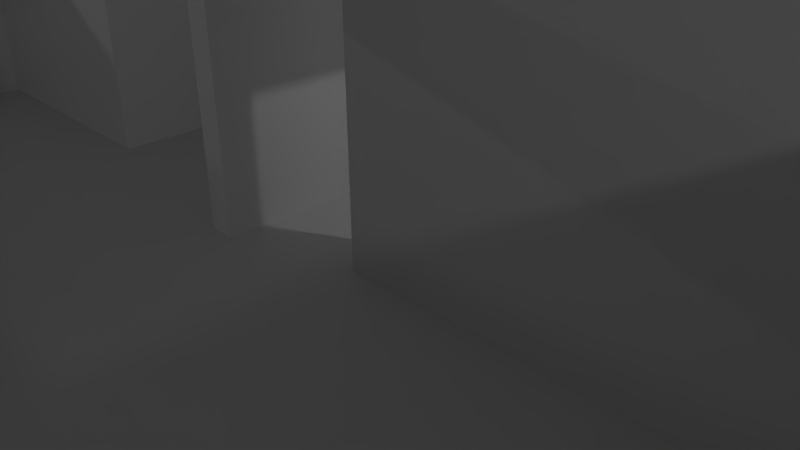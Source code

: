 # Source: myHouse.blend  (saved by Blender 2.76.0; exported with 4.5.12 LTS)
import bpy
from mathutils import Matrix  # noqa: F401  (used for matrix-valued properties, if any)

bpy.ops.wm.read_factory_settings(use_empty=True)
scene = bpy.context.scene
scene.name = 'Scene'

# ---- collections
col_collection_1 = bpy.data.collections.new('Collection 1'); scene.collection.children.link(col_collection_1)

# ---- materials (node trees are filled in below, after node groups)
mat_material_kitchen = bpy.data.materials.new('Material-Kitchen')
mat_material_kitchen.alpha_threshold = 0.0
mat_material_kitchen.use_transparent_shadow = False
mat_material_kitchen.diffuse_color = (1.0, 1.0, 1.0, 1.0)
mat_material_kitchen.roughness = 0.5
mat_material_living = bpy.data.materials.new('Material-Living')
mat_material_living.alpha_threshold = 0.0
mat_material_living.use_transparent_shadow = False
mat_material_living.roughness = 0.5
mat_material_bedroom = bpy.data.materials.new('Material-BedRoom')
mat_material_bedroom.alpha_threshold = 0.0
mat_material_bedroom.use_transparent_shadow = False
mat_material_bedroom.roughness = 0.5
mat_material_office = bpy.data.materials.new('Material-Office')
mat_material_office.alpha_threshold = 0.0
mat_material_office.use_transparent_shadow = False
mat_material_office.roughness = 0.5
mat_material_bathroom1 = bpy.data.materials.new('Material-BathRoom1')
mat_material_bathroom1.alpha_threshold = 0.0
mat_material_bathroom1.use_transparent_shadow = False
mat_material_bathroom1.roughness = 0.5
mat_material_bathroom2 = bpy.data.materials.new('Material-BathRoom2')
mat_material_bathroom2.alpha_threshold = 0.0
mat_material_bathroom2.use_transparent_shadow = False
mat_material_bathroom2.roughness = 0.5
mat_material_floor = bpy.data.materials.new('Material-Floor')
mat_material_floor.alpha_threshold = 0.0
mat_material_floor.use_transparent_shadow = False
mat_material_floor.roughness = 0.5
mat_material_pass = bpy.data.materials.new('Material-Pass')
mat_material_pass.alpha_threshold = 0.0
mat_material_pass.use_transparent_shadow = False
mat_material_pass.roughness = 0.5
mat_materia_other = bpy.data.materials.new('Materia-Other')
mat_materia_other.alpha_threshold = 0.0
mat_materia_other.use_transparent_shadow = False
mat_materia_other.roughness = 0.5

# ---- material node trees

# ---- world
world_world = bpy.data.worlds.new('World'); scene.world = world_world
world_world.color = (0.05088, 0.05088, 0.05088)
world_world.use_sun_shadow = False
world_world.sun_shadow_jitter_overblur = 0.0
world_world.cycles.sampling_method = 'MANUAL'
world_world.cycles.sample_map_resolution = 256

# ---- cameras
cam_camera = bpy.data.cameras.new('Camera')
cam_camera.clip_end = 100.0
cam_camera.lens = 35.0
cam_camera.sensor_width = 32.0
cam_camera.sensor_height = 18.0
cam_camera.ortho_scale = 7.314
cam_camera.dof.focus_distance = 0.0
cam_camera.dof.aperture_fstop = 128.0

# ---- lights
light_point_007 = bpy.data.lights.new('Point.007', 'POINT')
light_point_007.transmission_factor = 0.0
light_point_007.energy = 100.0
light_point_007.shadow_buffer_clip_start = 0.5
light_point_007.shadow_soft_size = 0.1
light_point_007.shadow_maximum_resolution = 0.006
light_point_007.use_absolute_resolution = True
light_point_007.cycles.use_multiple_importance_sampling = False
light_point_006 = bpy.data.lights.new('Point.006', 'POINT')
light_point_006.transmission_factor = 0.0
light_point_006.energy = 100.0
light_point_006.shadow_buffer_clip_start = 0.5
light_point_006.shadow_soft_size = 0.1
light_point_006.shadow_maximum_resolution = 0.006
light_point_006.use_absolute_resolution = True
light_point_006.cycles.use_multiple_importance_sampling = False
light_point_005 = bpy.data.lights.new('Point.005', 'POINT')
light_point_005.transmission_factor = 0.0
light_point_005.energy = 100.0
light_point_005.shadow_buffer_clip_start = 0.5
light_point_005.shadow_soft_size = 0.1
light_point_005.shadow_maximum_resolution = 0.006
light_point_005.use_absolute_resolution = True
light_point_005.cycles.use_multiple_importance_sampling = False
light_point_004 = bpy.data.lights.new('Point.004', 'POINT')
light_point_004.transmission_factor = 0.0
light_point_004.energy = 100.0
light_point_004.shadow_buffer_clip_start = 0.5
light_point_004.shadow_soft_size = 0.1
light_point_004.shadow_maximum_resolution = 0.006
light_point_004.use_absolute_resolution = True
light_point_004.cycles.use_multiple_importance_sampling = False
light_point_003 = bpy.data.lights.new('Point.003', 'POINT')
light_point_003.transmission_factor = 0.0
light_point_003.energy = 100.0
light_point_003.shadow_buffer_clip_start = 0.5
light_point_003.shadow_soft_size = 0.1
light_point_003.shadow_maximum_resolution = 0.006
light_point_003.use_absolute_resolution = True
light_point_003.cycles.use_multiple_importance_sampling = False
light_point_002 = bpy.data.lights.new('Point.002', 'POINT')
light_point_002.transmission_factor = 0.0
light_point_002.energy = 100.0
light_point_002.shadow_buffer_clip_start = 0.5
light_point_002.shadow_soft_size = 0.1
light_point_002.shadow_maximum_resolution = 0.006
light_point_002.use_absolute_resolution = True
light_point_002.cycles.use_multiple_importance_sampling = False
light_point_001 = bpy.data.lights.new('Point.001', 'POINT')
light_point_001.transmission_factor = 0.0
light_point_001.energy = 100.0
light_point_001.shadow_buffer_clip_start = 0.5
light_point_001.shadow_soft_size = 0.1
light_point_001.shadow_maximum_resolution = 0.006
light_point_001.use_absolute_resolution = True
light_point_001.cycles.use_multiple_importance_sampling = False
light_point = bpy.data.lights.new('Point', 'POINT')
light_point.transmission_factor = 0.0
light_point.energy = 100.0
light_point.shadow_buffer_clip_start = 0.5
light_point.shadow_soft_size = 0.1
light_point.shadow_maximum_resolution = 0.006
light_point.use_absolute_resolution = True
light_point.cycles.use_multiple_importance_sampling = False
light_lamp = bpy.data.lights.new('Lamp', 'POINT')
light_lamp.transmission_factor = 0.0
light_lamp.cutoff_distance = 30.0
light_lamp.energy = 100.0
light_lamp.shadow_buffer_clip_start = 1.001
light_lamp.shadow_soft_size = 0.1
light_lamp.shadow_maximum_resolution = 0.006
light_lamp.use_absolute_resolution = True
light_lamp.cycles.use_multiple_importance_sampling = False

# ---- meshes
me_cube_002 = bpy.data.meshes.new('Cube.002')
me_cube_002.from_pydata([(1.057, 1.048, 1.0), (-1.045, 1.048, 1.0), (-1.088, -0.891, 1.0), (1.057, -1.048, 1.0), (1.057, 1.048, -0.8105), (1.057, -1.048, -0.8105), (-1.045, 1.048, -0.8105), (-1.045, -0.8595, -0.8105), (1.09, -1.09, -0.8105), (1.09, 1.09, -0.8105), (-1.09, 1.09, -0.8105), (-1.09, -0.9013, -0.8105), (1.09, 1.09, 1.37), (-1.09, 1.09, 1.37), (1.09, -1.09, 1.37), (-1.09, -1.068, 1.37), (-0.06662, -1.048, 1.0), (-1.045, -0.8595, 0.09473), (1.057, -1.048, 0.09473), (-0.06662, -1.033, -0.8105), (-1.09, 0.09449, -0.8105), (1.09, -1.09, 0.2797), (-1.09, -0.9013, 0.2797), (1.088, -1.042, -0.8098), (-1.045, -0.8595, 0.5474), (1.088, -1.042, 1.377), (-1.09, -0.9013, -0.2654), (-0.06956, -0.895, 1.0), (-1.045, -0.8595, -0.3579), (-1.09, -0.9013, 1.368), (1.088, -1.09, 1.377), (-1.045, 0.1185, -0.8105), (1.088, -1.09, -0.8098), (-1.067, 1.069, -0.8105), (-0.09849, -1.087, 1.377), (-0.09849, -1.087, -0.8098), (-0.09849, 1.049, 1.377), (-0.07522, 1.059, -0.8098), (-0.05125, -1.082, 1.377), (-0.05125, -1.043, -0.8098), (-0.05125, 1.049, 1.377), (-0.0516, 1.059, -0.8098), (1.063, -0.1838, 1.377), (1.063, -0.1838, -0.8098), (0.1636, -0.1838, 1.377), (0.1636, -0.1838, -0.8098), (1.063, -0.1366, 1.377), (1.063, -0.1366, -0.8098), (0.1636, -0.1366, 1.377), (0.1636, -0.1366, -0.8098), (1.081, 0.2333, 1.377), (1.081, 0.2333, -0.8098), (0.2113, 0.2333, 1.377), (0.2113, 0.2333, -0.8098), (1.081, 0.2805, 1.377), (1.081, 0.2805, -0.8098), (0.2113, 0.2805, 1.377), (0.2113, 0.2805, -0.8098), (0.1797, 0.7525, 1.377), (0.1797, 0.7525, -0.8098), (-0.08266, 0.7525, 1.377), (-0.08266, 0.7525, -0.8098), (0.1797, 0.7998, 1.377), (0.1797, 0.7998, -0.8098), (-0.08266, 0.7998, 1.377), (-0.08266, 0.7998, -0.8098), (-0.5688, -0.1838, 1.377), (-0.5688, -0.1838, -0.8098), (-1.079, -0.1838, 1.377), (-1.079, -0.1838, -0.8098), (-0.5688, -0.1366, 1.377), (-0.5688, -0.1366, -0.8098), (-1.079, -0.1366, 1.377), (-1.079, -0.1366, -0.8098), (-0.5231, 0.2394, 1.377), (-0.5231, 0.2394, -0.8098), (-0.5231, -0.1837, 1.377), (-0.5231, -0.1837, -0.8098), (-0.5704, 0.2394, 1.377), (-0.5704, 0.2394, -0.8098), (-0.5704, -0.1837, 1.377), (-0.5704, -0.1837, -0.8098), (-0.09288, -1.042, 1.377), (-0.05103, -1.042, -0.8098), (-0.09205, -0.8964, 1.377), (-0.09205, -0.8964, -0.8098), (-0.09205, -0.8491, 1.377), (-0.09205, -0.8491, -0.8098), (-1.086, -0.8491, 1.377), (-1.086, -0.8491, -0.8098), (-0.09849, -1.087, 0.2834), (-0.0516, 1.059, 0.2834), (-0.09849, 0.258, 1.377), (-0.09884, 1.059, -0.8098), (-0.05125, 0.258, -0.8098), (-0.05125, -1.082, 0.2834), (-0.05125, 0.2254, 1.377), (-0.07487, -1.068, -0.8098), (-0.09849, -1.087, -0.2632), (-0.09849, -0.7621, 1.377), (-0.07487, 1.049, 1.377), (-0.05125, -0.7159, -0.8098), (-0.05125, -1.082, 0.83), (-0.05125, 0.7802, 1.377), (-0.08668, -1.078, -0.8098), (-0.07487, -1.082, 1.377), (-0.09849, -1.087, 0.83), (-0.09849, -0.8641, -0.8098), (-0.09849, 0.7802, 1.377), (-0.05125, -1.082, -0.2632), (-0.05125, -0.5488, 1.377), (-0.06306, -1.054, -0.8098), (-0.07487, -0.7159, -0.8098), (-0.0516, 1.059, -0.2632), (-0.07487, -0.0161, 1.377), (-0.06306, -1.082, -0.2632), (-0.08668, -1.082, -0.2632), (-0.07487, -1.082, 0.2834), (-0.09849, -0.8641, 0.2834), (-0.09884, 1.059, 0.83), (-0.09849, -0.8641, -0.2632), (-0.09849, -0.8641, 0.83), (-0.0516, 0.2583, -0.8098), (-0.09884, 1.059, -0.2632), (-0.07487, -1.082, 0.83), (-0.07487, -0.5488, 1.377), (-0.06306, -0.7159, -0.8098), (-0.08668, -0.7159, -0.8098), (-0.09884, 0.2583, 0.01009), (-0.07487, 0.5167, 1.377), (-0.09884, 1.059, 0.2834), (-0.09849, -0.1617, -0.8098), (-0.05125, -0.1617, 1.377), (-0.05125, 0.258, 1.103), (-0.09849, 0.258, 1.103), (-0.09849, 0.258, 0.01009), (-0.09849, -0.1617, 1.377), (-0.05125, -0.1617, -0.8098), (-0.09849, -0.8641, 0.01009), (-0.09849, -0.8641, -0.5365), (-0.09849, -0.8641, 1.103), (-0.09849, -0.8641, 0.5567), (-0.05125, -0.7159, 0.01009), (-0.06896, -0.7159, -0.8098), (-0.05715, -0.7159, -0.8098), (-0.09259, -0.7159, -0.8098), (-0.08078, -0.7159, -0.8098), (-0.05125, -0.7159, 1.103), (-0.05125, -0.1617, 1.103), (-0.05125, -0.1617, -0.5365), (-0.09849, -0.1617, 0.01009), (-0.09849, -0.1617, 1.103), (0.1797, -0.1825, -0.4417), (0.1797, -0.1825, -0.8071), (-0.08266, -0.1825, -0.4417), (-0.08266, -0.1825, -0.8071), (0.1797, -0.1353, -0.4417), (0.1797, -0.1353, -0.8071), (-0.08266, -0.1353, -0.4417), (-0.08266, -0.1353, -0.8071), (-0.05125, -0.4388, -0.8098), (-0.09849, -0.8641, 0.1467), (-0.09849, -0.8641, -0.3998), (-0.09849, -0.8641, 0.6933), (-0.07192, -0.7159, -0.8098), (-0.06011, -0.7159, -0.8098), (-0.09554, -0.7159, -0.8098), (-0.08373, -0.7159, -0.8098), (-0.09849, -0.4388, -0.8098), (-0.09849, -0.8641, -0.1266), (-0.09849, -0.8641, -0.6731), (-0.09849, -0.8641, 0.9666), (-0.09849, -0.8641, 0.42), (-0.06601, -0.7159, -0.8098), (-0.0542, -0.7159, -0.8098), (-0.08963, -0.7159, -0.8098), (-0.07782, -0.7159, -0.8098), (-0.05125, -0.4388, 1.103), (-0.05125, -0.1617, -0.3998), (-0.05125, -0.1617, -0.6731), (-0.09849, -0.4388, 1.103), (-0.09554, -0.1617, -0.8098), (-0.05125, -0.5773, -0.8098), (-0.09849, -0.8641, 0.2151), (-0.09849, -0.8641, -0.3315), (-0.09849, -0.8641, 0.7616), (-0.07339, -0.7159, -0.8098), (-0.06158, -0.7159, -0.8098), (-0.09702, -0.7159, -0.8098), (-0.0852, -0.7159, -0.8098), (-0.05125, -0.7159, 0.7616), (-0.09849, -0.3002, -0.8098), (-0.09849, -0.8641, -0.05824), (-0.09849, -0.8641, -0.6048), (-0.09849, -0.8641, 1.035), (-0.09849, -0.8641, 0.4883), (-0.06749, -0.7159, -0.8098), (-0.05568, -0.7159, -0.8098), (-0.09111, -0.7159, -0.8098), (-0.0793, -0.7159, -0.8098), (-0.05125, -0.7159, 1.035), (-0.05125, -0.1617, 1.035), (-0.05125, -0.3002, 1.103), (-0.05125, -0.1617, -0.6048), (-0.09849, -0.1617, 0.7616), (-0.09849, -0.1617, 1.035), (-0.09849, -0.5773, 1.103), (-0.09702, -0.1617, -0.8098), (-0.05125, -0.3002, -0.8098), (-0.09849, -0.8641, 0.07841), (-0.09849, -0.8641, -0.4682), (-0.09849, -0.8641, 0.625), (-0.07044, -0.7159, -0.8098), (-0.05863, -0.7159, -0.8098), (-0.09406, -0.7159, -0.8098), (-0.08225, -0.7159, -0.8098), (-0.09849, -0.5773, -0.8098), (-0.09849, -0.8641, -0.1949), (-0.09849, -0.8641, -0.7415), (-0.09849, -0.8641, 0.8983), (-0.09849, -0.8641, 0.3517), (-0.05125, -0.7159, -0.7415), (-0.06453, -0.7159, -0.8098), (-0.05272, -0.7159, -0.8098), (-0.08816, -0.7159, -0.8098), (-0.07635, -0.7159, -0.8098), (-0.05125, -0.1617, 0.3517), (-0.05125, -0.5773, 1.103), (-0.05272, -0.1617, -0.8098), (-0.05125, -0.1617, -0.4682), (-0.05125, -0.1617, -0.7415), (-0.09849, -0.1617, -0.7415), (-0.09849, -0.3002, 1.103), (-0.09849, -0.4388, 1.035), (-0.09849, -0.4388, -0.4682), (-0.09849, -0.6218, -0.3998), (-0.09849, -0.2558, -0.3998), (-0.05125, -0.4388, 1.035), (-0.05125, -0.4388, -0.4682), (-0.05125, -0.2558, -0.3998), (-0.05125, -0.6218, -0.3998), (-0.05125, -0.6218, -0.4682), (-0.05125, -0.2558, -0.4682), (-0.05125, -0.6218, 0.3517), (-0.05125, -0.2558, 0.3517), (-0.05125, -0.2558, 1.035), (-0.09849, -0.2558, 0.3517), (-0.09849, -0.6218, 0.3517), (-0.09849, -0.2558, -0.4682), (-0.09849, -0.6218, -0.4682), (-0.09849, -0.6218, 1.035), (-0.09849, -0.2558, 1.035), (-0.05125, -0.6218, 1.035), (0.2105, -0.1404, -0.8098), (0.1633, -0.1404, -0.8098), (0.1869, -0.1404, -0.8098), (0.2105, -0.1404, 0.2834), (0.1633, -0.1404, 0.2834), (0.1633, -0.1404, -0.2632), (0.1633, -0.1404, 0.83), (0.2105, -0.1404, -0.2632), (0.1987, -0.1404, -0.8098), (0.1751, -0.1404, -0.8098), (0.2105, -0.1404, 0.83), (0.1633, 0.2336, -0.8098), (0.2105, 0.2336, 0.2834), (0.2105, 0.2336, -0.8098), (0.1869, 0.2336, -0.8098), (0.1633, 0.2336, 0.2834), (0.1633, -0.1404, 0.01009), (0.1633, -0.1404, -0.5365), (0.1633, 0.2336, -0.2632), (0.1633, -0.1404, 0.5567), (0.1633, 0.2336, 0.83), (0.2105, -0.1404, 0.01009), (0.2105, -0.1404, -0.5365), (0.2105, 0.2336, -0.2632), (0.1928, -0.1404, -0.8098), (0.2046, -0.1404, -0.8098), (0.1987, 0.2336, -0.8098), (0.1692, -0.1404, -0.8098), (0.181, -0.1404, -0.8098), (0.1751, 0.2336, -0.8098), (0.2105, -0.1404, 0.5567), (0.2105, 0.2336, 0.83), (0.2105, 0.2336, 0.5567), (0.181, 0.2336, -0.8098), (0.2046, 0.2336, -0.8098), (0.2105, 0.2336, -0.5365), (0.2105, 0.2336, 0.01009), (0.1633, 0.2336, 0.5567), (0.1633, 0.2336, -0.5365), (0.1633, 0.2336, 0.01009), (0.1928, 0.2336, -0.8098), (0.1692, 0.2336, -0.8098), (0.2105, 0.04663, -0.8098), (0.1633, -0.1404, 0.1467), (0.1633, -0.1404, -0.3998), (0.1633, -0.1404, 0.6933), (0.2105, -0.1404, 0.1467), (0.2105, -0.1404, -0.3998), (0.1899, -0.1404, -0.8098), (0.2017, -0.1404, -0.8098), (0.1662, -0.1404, -0.8098), (0.1781, -0.1404, -0.8098), (0.2105, -0.1404, 0.6933), (0.1633, 0.04663, -0.8098), (0.1633, -0.1404, -0.1266), (0.1633, -0.1404, -0.6731), (0.1633, -0.1404, 0.9666), (0.1633, -0.1404, 0.42), (0.2105, -0.1404, -0.1266), (0.2105, -0.1404, -0.6731), (0.1958, -0.1404, -0.8098), (0.2076, -0.1404, -0.8098), (0.1721, -0.1404, -0.8098), (0.184, -0.1404, -0.8098), (0.2105, -0.1404, 0.9666), (0.2105, -0.1404, 0.42), (0.2105, 0.2336, 0.6933), (0.2105, 0.2336, 0.42), (0.2105, 0.2336, 0.9666), (0.1781, 0.2336, -0.8098), (0.184, 0.2336, -0.8098), (0.2017, 0.2336, -0.8098), (0.2076, 0.2336, -0.8098), (0.2105, 0.2336, -0.3998), (0.2105, 0.2336, -0.6731), (0.2105, 0.2336, 0.1467), (0.2105, 0.2336, -0.1266), (0.1633, 0.2336, 0.6933), (0.1633, 0.2336, 0.42), (0.1633, 0.2336, -0.3998), (0.1633, 0.2336, -0.6731), (0.1633, 0.2336, 0.1467), (0.1633, 0.2336, -0.1266), (0.1633, 0.2336, 0.9666), (0.1899, 0.2336, -0.8098), (0.1958, 0.2336, -0.8098), (0.1662, 0.2336, -0.8098), (0.1721, 0.2336, -0.8098), (0.2105, -0.04687, -0.8098), (0.1633, -0.0769, 0.2834), (0.1633, -0.1404, 0.2151), (0.1633, -0.1404, -0.3315), (0.1633, -0.0769, -0.2632), (0.1633, -0.1404, 0.7616), (0.1633, -0.0769, 0.83), (0.2105, -0.1404, 0.2151), (0.2105, -0.1404, -0.3315), (0.1884, -0.1404, -0.8098), (0.2002, -0.1404, -0.8098), (0.1648, -0.1404, -0.8098), (0.1766, -0.1404, -0.8098), (0.2105, -0.1404, 0.7616), (0.1633, 0.1401, -0.8098), (0.2105, 0.1702, 0.2834), (0.1633, -0.1404, -0.05824), (0.1633, -0.1404, -0.6048), (0.1633, -0.1404, 1.035), (0.1633, -0.1404, 0.4883), (0.2105, -0.1404, -0.05824), (0.2105, -0.1404, -0.6048), (0.2105, 0.1702, -0.2632), (0.1943, -0.1404, -0.8098), (0.2061, -0.1404, -0.8098), (0.1707, -0.1404, -0.8098), (0.1825, -0.1404, -0.8098), (0.2105, -0.1404, 1.035), (0.2105, -0.1404, 0.4883), (0.2105, 0.1702, 0.83), (0.2105, 0.2336, 0.7616), (0.2105, 0.2336, 0.4883), (0.2105, 0.1702, 0.5567), (0.2105, 0.2336, 1.035), (0.1766, 0.2336, -0.8098), (0.1825, 0.2336, -0.8098), (0.2002, 0.2336, -0.8098), (0.2061, 0.2336, -0.8098), (0.2105, 0.2336, -0.3315), (0.2105, 0.2336, -0.6048), (0.2105, 0.2336, 0.2151), (0.2105, 0.2336, -0.05824), (0.2105, 0.1702, 0.01009), (0.1633, 0.2336, 0.7616), (0.1633, 0.2336, 0.4883), (0.1633, -0.0769, 0.5567), (0.1633, 0.2336, -0.3315), (0.1633, 0.2336, -0.6048), (0.1633, 0.2336, 0.2151), (0.1633, 0.2336, -0.05824), (0.1633, -0.0769, 0.01009), (0.1633, 0.2336, 1.035), (0.1884, 0.2336, -0.8098), (0.1943, 0.2336, -0.8098), (0.1648, 0.2336, -0.8098), (0.1707, 0.2336, -0.8098), (0.2105, 0.1401, -0.8098), (0.1633, 0.1702, 0.2834), (0.1633, -0.1404, 0.07841), (0.1633, -0.1404, -0.4682), (0.1633, 0.1702, -0.2632), (0.1633, -0.1404, 0.625), (0.1633, 0.1702, 0.83), (0.2105, -0.1404, 0.07841), (0.2105, -0.1404, -0.4682), (0.1913, -0.1404, -0.8098), (0.2031, -0.1404, -0.8098), (0.1677, -0.1404, -0.8098), (0.1795, -0.1404, -0.8098), (0.2105, -0.1404, 0.625), (0.1633, -0.04687, -0.8098), (0.2105, -0.0769, 0.2834), (0.1633, -0.1404, -0.1949), (0.1633, -0.1404, -0.7415), (0.1633, -0.1404, 0.8983), (0.1633, -0.1404, 0.3517), (0.2105, -0.1404, -0.1949), (0.2105, -0.1404, -0.7415), (0.2105, -0.0769, -0.2632), (0.1972, -0.1404, -0.8098), (0.2091, -0.1404, -0.8098), (0.1736, -0.1404, -0.8098), (0.1854, -0.1404, -0.8098), (0.2105, -0.1404, 0.8983), (0.2105, -0.1404, 0.3517), (0.2105, -0.0769, 0.83), (0.2105, 0.2336, 0.625), (0.2105, 0.2336, 0.3517), (0.2105, -0.0769, 0.5567), (0.2105, 0.2336, 0.8983), (0.1795, 0.2336, -0.8098), (0.1854, 0.2336, -0.8098), (0.2031, 0.2336, -0.8098), (0.2091, 0.2336, -0.8098), (0.2105, 0.2336, -0.4682), (0.2105, 0.2336, -0.7415), (0.2105, 0.2336, 0.07841), (0.2105, 0.2336, -0.1949), (0.2105, -0.0769, 0.01009), (0.1633, 0.2336, 0.625), (0.1633, 0.2336, 0.3517), (0.1633, 0.1702, 0.5567), (0.1633, 0.2336, -0.4682), (0.1633, 0.2336, -0.7415), (0.1633, 0.2336, 0.07841), (0.1633, 0.2336, -0.1949), (0.1633, 0.1702, 0.01009), (0.1633, 0.2336, 0.8983), (0.1913, 0.2336, -0.8098), (0.1972, 0.2336, -0.8098), (0.1677, 0.2336, -0.8098), (0.1736, 0.2336, -0.8098), (0.1633, -0.0769, 0.9666), (0.1633, 0.1702, 0.9666), (0.1633, -0.0769, -0.1266), (0.1633, 0.1702, -0.1266), (0.1633, -0.0769, 0.1467), (0.1633, 0.1702, 0.1467), (0.1633, 0.04663, -0.4682), (0.1633, -0.0769, -0.3998), (0.1633, 0.1702, -0.3998), (0.1633, -0.0769, 0.42), (0.1633, 0.1702, 0.42), (0.1633, -0.0769, 0.6933), (0.1633, 0.1702, 0.6933), (0.2105, 0.1702, -0.1266), (0.2105, -0.0769, -0.1266), (0.2105, 0.1702, 0.9666), (0.2105, -0.0769, 0.9666), (0.2105, 0.1702, 0.42), (0.2105, -0.0769, 0.42), (0.2105, 0.1702, 0.6933), (0.2105, -0.0769, 0.6933), (0.2105, 0.04663, -0.4682), (0.2105, 0.1702, -0.3998), (0.2105, -0.0769, -0.3998), (0.2105, 0.1702, 0.1467), (0.2105, -0.0769, 0.1467), (0.2105, -0.0769, 0.07841), (0.2105, 0.1702, 0.07841), (0.2105, 0.1702, 0.2151), (0.2105, -0.0769, -0.4682), (0.2105, 0.1702, -0.4682), (0.2105, 0.1702, -0.3315), (0.2105, -0.0769, 0.625), (0.2105, 0.1702, 0.625), (0.2105, 0.1702, 0.7616), (0.2105, -0.0769, 0.3517), (0.2105, 0.1702, 0.3517), (0.2105, 0.1702, 0.4883), (0.2105, -0.0769, 0.8983), (0.2105, 0.1702, 0.8983), (0.2105, 0.1702, 1.035), (0.2105, -0.0769, -0.1949), (0.2105, 0.1702, -0.1949), (0.2105, 0.1702, -0.05824), (0.1633, 0.1702, 0.625), (0.1633, -0.0769, 0.625), (0.1633, -0.0769, 0.7616), (0.1633, 0.1702, 0.3517), (0.1633, -0.0769, 0.3517), (0.1633, -0.0769, 0.4883), (0.1633, 0.1702, -0.4682), (0.1633, -0.0769, -0.4682), (0.1633, -0.0769, -0.3315), (0.1633, 0.1702, 0.07841), (0.1633, -0.0769, 0.07841), (0.1633, -0.0769, 0.2151), (0.1633, 0.1702, -0.1949), (0.1633, -0.0769, -0.1949), (0.1633, -0.0769, -0.05824), (0.1633, 0.1702, 0.8983), (0.1633, -0.0769, 0.8983), (0.1633, -0.0769, 1.035), (0.1633, 0.1702, 1.035), (0.1633, 0.1702, -0.05824), (0.1633, 0.1702, 0.2151), (0.1633, 0.1702, -0.3315), (0.1633, 0.1702, 0.4883), (0.1633, 0.1702, 0.7616), (0.2105, -0.0769, -0.05824), (0.2105, -0.0769, 1.035), (0.2105, -0.0769, 0.4883), (0.2105, -0.0769, 0.7616), (0.2105, -0.0769, -0.3315), (0.2105, -0.0769, 0.2151), (0.2105, 0.2339, -0.8098), (0.1633, 0.2339, -0.8098), (0.1869, 0.2339, -0.8098), (0.2105, 0.2339, 0.2834), (0.1633, 0.2339, 0.2834), (0.1633, 0.2339, -0.2632), (0.1633, 0.2339, 0.83), (0.2105, 0.2339, -0.2632), (0.1987, 0.2339, -0.8098), (0.1751, 0.2339, -0.8098), (0.2105, 0.2339, 0.83), (0.1633, 1.053, -0.8098), (0.2105, 1.053, 0.2834), (0.2105, 1.053, -0.8098), (0.1869, 1.053, -0.8098), (0.1633, 1.053, 0.2834), (0.1633, 0.2339, 0.01009), (0.1633, 0.2339, -0.5365), (0.1633, 1.053, -0.2632), (0.1633, 0.2339, 0.5567), (0.1633, 1.053, 0.83), (0.2105, 0.2339, 0.01009), (0.2105, 0.2339, -0.5365), (0.2105, 1.053, -0.2632), (0.1928, 0.2339, -0.8098), (0.2046, 0.2339, -0.8098), (0.1987, 1.053, -0.8098), (0.1692, 0.2339, -0.8098), (0.181, 0.2339, -0.8098), (0.1751, 1.053, -0.8098), (0.2105, 0.2339, 0.5567), (0.2105, 1.053, 0.83), (0.2105, 1.053, 0.5567), (0.181, 1.053, -0.8098), (0.2046, 1.053, -0.8098), (0.2105, 1.053, -0.5365), (0.2105, 1.053, 0.01009), (0.1633, 1.053, 0.5567), (0.1633, 1.053, -0.5365), (0.1633, 1.053, 0.01009), (0.1928, 1.053, -0.8098), (0.1692, 1.053, -0.8098), (0.2105, 0.4886, -0.8098), (0.1633, 0.2339, 0.1467), (0.1633, 0.2339, -0.3998), (0.1633, 0.2339, 0.6933), (0.2105, 0.2339, 0.1467), (0.2105, 0.2339, -0.3998), (0.1899, 0.2339, -0.8098), (0.2017, 0.2339, -0.8098), (0.1662, 0.2339, -0.8098), (0.1781, 0.2339, -0.8098), (0.2105, 0.2339, 0.6933), (0.1633, 0.4886, -0.8098), (0.1633, 0.2339, -0.1266), (0.1633, 0.2339, -0.6731), (0.1633, 0.2339, 0.9666), (0.1633, 0.2339, 0.42), (0.2105, 0.2339, -0.1266), (0.2105, 0.2339, -0.6731), (0.1958, 0.2339, -0.8098), (0.2076, 0.2339, -0.8098), (0.1721, 0.2339, -0.8098), (0.184, 0.2339, -0.8098), (0.2105, 0.2339, 0.9666), (0.2105, 0.2339, 0.42), (0.2105, 1.053, 0.6933), (0.2105, 1.053, 0.42), (0.2105, 1.053, 0.9666), (0.1781, 1.053, -0.8098), (0.184, 1.053, -0.8098), (0.2017, 1.053, -0.8098), (0.2076, 1.053, -0.8098), (0.2105, 1.053, -0.3998), (0.2105, 1.053, -0.6731), (0.2105, 1.053, 0.1467), (0.2105, 1.053, -0.1266), (0.1633, 1.053, 0.6933), (0.1633, 1.053, 0.42), (0.1633, 1.053, -0.3998), (0.1633, 1.053, -0.6731), (0.1633, 1.053, 0.1467), (0.1633, 1.053, -0.1266), (0.1633, 1.053, 0.9666), (0.1899, 1.053, -0.8098), (0.1958, 1.053, -0.8098), (0.1662, 1.053, -0.8098), (0.1721, 1.053, -0.8098), (0.2105, 0.3951, -0.8098), (0.1633, 0.2339, 0.2151), (0.1633, 0.2339, -0.3315), (0.1633, 0.2339, 0.7616), (0.2105, 0.2339, 0.2151), (0.2105, 0.2339, -0.3315), (0.1884, 0.2339, -0.8098), (0.2002, 0.2339, -0.8098), (0.1648, 0.2339, -0.8098), (0.1766, 0.2339, -0.8098), (0.2105, 0.2339, 0.7616), (0.1633, 0.5821, -0.8098), (0.1633, 0.2339, -0.05824), (0.1633, 0.2339, -0.6048), (0.1633, 0.2339, 1.035), (0.1633, 0.2339, 0.4883), (0.2105, 0.2339, -0.05824), (0.2105, 0.2339, -0.6048), (0.1943, 0.2339, -0.8098), (0.2061, 0.2339, -0.8098), (0.1707, 0.2339, -0.8098), (0.1825, 0.2339, -0.8098), (0.2105, 0.2339, 1.035), (0.2105, 0.2339, 0.4883), (0.2105, 1.053, 0.7616), (0.2105, 1.053, 0.4883), (0.2105, 1.053, 1.035), (0.1766, 1.053, -0.8098), (0.1825, 1.053, -0.8098), (0.2002, 1.053, -0.8098), (0.2061, 1.053, -0.8098), (0.2105, 1.053, -0.3315), (0.2105, 1.053, -0.6048), (0.2105, 1.053, 0.2151), (0.2105, 1.053, -0.05824), (0.1633, 1.053, 0.7616), (0.1633, 1.053, 0.4883), (0.1633, 1.053, -0.3315), (0.1633, 1.053, -0.6048), (0.1633, 1.053, 0.2151), (0.1633, 1.053, -0.05824), (0.1633, 1.053, 1.035), (0.1884, 1.053, -0.8098), (0.1943, 1.053, -0.8098), (0.1648, 1.053, -0.8098), (0.1707, 1.053, -0.8098), (0.2105, 0.5821, -0.8098), (0.1633, 0.2339, 0.07841), (0.1633, 0.2339, -0.4682), (0.1633, 0.2339, 0.625), (0.2105, 0.2339, 0.07841), (0.2105, 0.2339, -0.4682), (0.1913, 0.2339, -0.8098), (0.2031, 0.2339, -0.8098), (0.1677, 0.2339, -0.8098), (0.1795, 0.2339, -0.8098), (0.2105, 0.2339, 0.625), (0.1633, 0.3951, -0.8098), (0.1633, 0.2339, -0.1949), (0.1633, 0.2339, -0.7415), (0.1633, 0.2339, 0.8983), (0.1633, 0.2339, 0.3517), (0.2105, 0.2339, -0.1949), (0.2105, 0.2339, -0.7415), (0.1972, 0.2339, -0.8098), (0.2091, 0.2339, -0.8098), (0.1736, 0.2339, -0.8098), (0.1854, 0.2339, -0.8098), (0.2105, 0.2339, 0.8983), (0.2105, 0.2339, 0.3517), (0.2105, 1.053, 0.625), (0.2105, 1.053, 0.3517), (0.2105, 1.053, 0.8983), (0.1795, 1.053, -0.8098), (0.1854, 1.053, -0.8098), (0.2031, 1.053, -0.8098), (0.2091, 1.053, -0.8098), (0.2105, 1.053, -0.4682), (0.2105, 1.053, -0.7415), (0.2105, 1.053, 0.07841), (0.2105, 1.053, -0.1949), (0.1633, 1.053, 0.625), (0.1633, 1.053, 0.3517), (0.1633, 1.053, -0.4682), (0.1633, 1.053, -0.7415), (0.1633, 1.053, 0.07841), (0.1633, 1.053, -0.1949), (0.1633, 1.053, 0.8983), (0.1913, 1.053, -0.8098), (0.1972, 1.053, -0.8098), (0.1677, 1.053, -0.8098), (0.1736, 1.053, -0.8098), (0.1633, 0.4886, -0.4682), (0.1633, 0.3651, -0.3998), (0.1633, 0.6121, -0.3998), (0.2105, 0.4886, -0.4682), (0.2105, 0.6121, -0.3998), (0.2105, 0.3651, -0.3998), (0.2105, 0.3651, -0.4682), (0.2105, 0.6121, -0.4682), (0.2105, 0.3651, 0.3517), (0.2105, 0.6121, 0.3517), (0.2105, 0.6121, 1.035), (0.1633, 0.6121, 0.3517), (0.1633, 0.3651, 0.3517), (0.1633, 0.6121, -0.4682), (0.1633, 0.3651, -0.4682), (0.1633, 0.3651, 1.035), (0.1633, 0.6121, 1.035), (0.2105, 0.3651, 1.035), (-0.06341, 1.059, -0.8098), (-0.08703, 1.059, -0.8098), (-0.0516, 1.059, 0.83), (-0.0516, 1.059, 0.5567), (-0.08113, 1.059, -0.8098), (-0.05751, 1.059, -0.8098), (-0.0516, 1.059, -0.5365), (-0.0516, 1.059, 0.01009), (-0.09884, 1.059, 0.5567), (-0.09884, 1.059, -0.5365), (-0.09884, 1.059, 0.01009), (-0.06932, 1.059, -0.8098), (-0.09294, 1.059, -0.8098), (-0.0516, 0.4886, -0.8098), (-0.0516, 0.2583, 0.1467), (-0.09884, 0.4886, -0.8098), (-0.0516, 0.2583, -0.6731), (-0.05455, 0.2583, -0.8098), (-0.0516, 1.059, 0.6933), (-0.0516, 1.059, 0.42), (-0.0516, 1.059, 0.9666), (-0.08408, 1.059, -0.8098), (-0.07818, 1.059, -0.8098), (-0.06046, 1.059, -0.8098), (-0.05455, 1.059, -0.8098), (-0.0516, 1.059, -0.3998), (-0.0516, 1.059, -0.6731), (-0.0516, 1.059, 0.1467), (-0.0516, 1.059, -0.1266), (-0.09884, 1.059, 0.6933), (-0.09884, 1.059, 0.42), (-0.09884, 1.059, -0.3998), (-0.09884, 1.059, -0.6731), (-0.09884, 1.059, 0.1467), (-0.09884, 1.059, -0.1266), (-0.09884, 1.059, 0.9666), (-0.07227, 1.059, -0.8098), (-0.06636, 1.059, -0.8098), (-0.09589, 1.059, -0.8098), (-0.08999, 1.059, -0.8098), (-0.0516, 0.3951, -0.8098), (-0.09884, 0.3651, -0.2632), (-0.09884, 0.2583, 0.7616), (-0.09884, 0.5821, -0.8098), (-0.09884, 0.2583, 1.035), (-0.0516, 0.2583, 1.035), (-0.0516, 1.059, 0.7616), (-0.0516, 1.059, 0.4883), (-0.0516, 1.059, 1.035), (-0.08556, 1.059, -0.8098), (-0.07965, 1.059, -0.8098), (-0.06193, 1.059, -0.8098), (-0.05603, 1.059, -0.8098), (-0.0516, 1.059, -0.3315), (-0.0516, 1.059, -0.6048), (-0.0516, 1.059, 0.2151), (-0.0516, 1.059, -0.05824), (-0.09884, 1.059, 0.7616), (-0.09884, 1.059, 0.4883), (-0.09884, 1.059, -0.3315), (-0.09884, 1.059, -0.6048), (-0.09884, 1.059, 0.2151), (-0.09884, 1.059, -0.05824), (-0.09884, 1.059, 1.035), (-0.07375, 1.059, -0.8098), (-0.06784, 1.059, -0.8098), (-0.09737, 1.059, -0.8098), (-0.09146, 1.059, -0.8098), (-0.0516, 0.5821, -0.8098), (-0.09884, 0.3951, -0.8098), (-0.09884, 0.2583, -0.7415), (-0.0516, 0.2583, -0.7415), (-0.05308, 0.2583, -0.8098), (-0.0516, 0.2583, 0.8983), (-0.0516, 1.059, 0.625), (-0.0516, 1.059, 0.3517), (-0.0516, 1.059, 0.8983), (-0.0826, 1.059, -0.8098), (-0.0767, 1.059, -0.8098), (-0.05898, 1.059, -0.8098), (-0.05308, 1.059, -0.8098), (-0.0516, 1.059, -0.4682), (-0.0516, 1.059, -0.7415), (-0.0516, 1.059, 0.07841), (-0.0516, 1.059, -0.1949), (-0.09884, 1.059, 0.625), (-0.09884, 1.059, 0.3517), (-0.09884, 1.059, -0.4682), (-0.09884, 1.059, -0.7415), (-0.09884, 1.059, 0.07841), (-0.09884, 1.059, -0.1949), (-0.09884, 1.059, 0.8983), (-0.07079, 1.059, -0.8098), (-0.06489, 1.059, -0.8098), (-0.09442, 1.059, -0.8098), (-0.08851, 1.059, -0.8098), (-0.09884, 0.4886, -0.4682), (-0.09884, 0.3651, -0.3998), (-0.09884, 0.6121, -0.3998), (-0.09884, 0.6121, 0.42), (-0.0516, 0.4886, -0.4682), (-0.0516, 0.6121, -0.3998), (-0.0516, 0.3651, -0.3998), (-0.0516, 0.3651, -0.4682), (-0.0516, 0.6121, -0.4682), (-0.0516, 0.3651, 0.3517), (-0.0516, 0.6121, 0.3517), (-0.0516, 0.6121, 1.035), (-0.09884, 0.3651, 0.4883), (-0.09884, 0.6121, -0.4682), (-0.09884, 0.3651, -0.4682), (-0.09884, 0.3651, -0.3315), (-0.09884, 0.3651, 1.035), (-0.09884, 0.6121, 1.035), (-0.09884, 0.6121, -0.3315), (-0.0516, 0.3651, 1.035), (-0.09483, 0.2851, -0.8098), (-0.09483, 0.2378, -0.8098), (-0.09483, 0.2851, 0.2834), (-0.09483, 0.2378, 0.2834), (-0.09483, 0.2378, -0.2632), (-0.09483, 0.2378, 0.83), (-0.09483, 0.2851, -0.2632), (-0.09483, 0.2851, 0.83), (-1.048, 0.2378, -0.8098), (-1.048, 0.2851, 0.2834), (-1.048, 0.2851, -0.8098), (-1.048, 0.2614, -0.8098), (-1.048, 0.2378, 0.2834), (-0.09483, 0.2378, 0.01009), (-0.09483, 0.2378, -0.5365), (-1.048, 0.2378, -0.2632), (-0.09483, 0.2378, 0.5567), (-1.048, 0.2378, 0.83), (-0.09483, 0.2851, 0.01009), (-0.09483, 0.2851, -0.5365), (-1.048, 0.2851, -0.2632), (-1.048, 0.2733, -0.8098), (-0.09483, 0.2437, -0.8098), (-1.048, 0.2496, -0.8098), (-0.09483, 0.2851, 0.5567), (-1.048, 0.2851, 0.83), (-1.048, 0.2851, 0.5567), (-1.048, 0.2555, -0.8098), (-1.048, 0.2792, -0.8098), (-1.048, 0.2851, -0.5365), (-1.048, 0.2851, 0.01009), (-1.048, 0.2378, 0.5567), (-1.048, 0.2378, -0.5365), (-1.048, 0.2378, 0.01009), (-1.048, 0.2674, -0.8098), (-1.048, 0.2437, -0.8098), (-0.7942, 0.2851, -0.8098), (-0.09483, 0.2378, 0.1467), (-0.09483, 0.2378, -0.3998), (-0.09483, 0.2378, 0.6933), (-0.09483, 0.2851, 0.1467), (-0.09483, 0.2851, -0.3998), (-0.09483, 0.2408, -0.8098), (-0.09483, 0.2851, 0.6933), (-0.7942, 0.2378, -0.8098), (-0.09483, 0.2378, -0.1266), (-0.09483, 0.2378, -0.6731), (-0.09483, 0.2378, 0.9666), (-0.09483, 0.2378, 0.42), (-0.09483, 0.2851, -0.1266), (-0.09483, 0.2851, -0.6731), (-0.09483, 0.2821, -0.8098), (-0.09483, 0.2851, 0.9666), (-0.09483, 0.2851, 0.42), (-1.048, 0.2851, 0.6933), (-1.048, 0.2851, 0.42), (-1.048, 0.2851, 0.9666), (-1.048, 0.2526, -0.8098), (-1.048, 0.2585, -0.8098), (-1.048, 0.2762, -0.8098), (-1.048, 0.2821, -0.8098), (-1.048, 0.2851, -0.3998), (-1.048, 0.2851, -0.6731), (-1.048, 0.2851, 0.1467), (-1.048, 0.2851, -0.1266), (-1.048, 0.2378, 0.6933), (-1.048, 0.2378, 0.42), (-1.048, 0.2378, -0.3998), (-1.048, 0.2378, -0.6731), (-1.048, 0.2378, 0.1467), (-1.048, 0.2378, -0.1266), (-1.048, 0.2378, 0.9666), (-1.048, 0.2644, -0.8098), (-1.048, 0.2703, -0.8098), (-1.048, 0.2408, -0.8098), (-1.048, 0.2467, -0.8098), (-0.7007, 0.2851, -0.8098), (-0.6707, 0.2378, 0.2834), (-0.09483, 0.2378, 0.2151), (-0.09483, 0.2378, -0.3315), (-0.6707, 0.2378, -0.2632), (-0.09483, 0.2378, 0.7616), (-0.6707, 0.2378, 0.83), (-0.09483, 0.2851, 0.2151), (-0.09483, 0.2851, -0.3315), (-0.09483, 0.2393, -0.8098), (-0.09483, 0.2851, 0.7616), (-0.8877, 0.2378, -0.8098), (-0.9178, 0.2851, 0.2834), (-0.09483, 0.2378, -0.05824), (-0.09483, 0.2378, -0.6048), (-0.09483, 0.2378, 1.035), (-0.09483, 0.2378, 0.4883), (-0.09483, 0.2851, -0.05824), (-0.09483, 0.2851, -0.6048), (-0.9178, 0.2851, -0.2632), (-0.09483, 0.2452, -0.8098), (-0.09483, 0.2851, 1.035), (-0.09483, 0.2851, 0.4883), (-0.9178, 0.2851, 0.83), (-1.048, 0.2851, 0.7616), (-1.048, 0.2851, 0.4883), (-0.9178, 0.2851, 0.5567), (-1.048, 0.2851, 1.035), (-1.048, 0.2511, -0.8098), (-1.048, 0.257, -0.8098), (-1.048, 0.2747, -0.8098), (-1.048, 0.2806, -0.8098), (-1.048, 0.2851, -0.3315), (-1.048, 0.2851, -0.6048), (-1.048, 0.2851, 0.2151), (-1.048, 0.2851, -0.05824), (-0.9178, 0.2851, 0.01009), (-1.048, 0.2378, 0.7616), (-1.048, 0.2378, 0.4883), (-0.6707, 0.2378, 0.5567), (-1.048, 0.2378, -0.3315), (-1.048, 0.2378, -0.6048), (-1.048, 0.2378, 0.2151), (-1.048, 0.2378, -0.05824), (-0.6707, 0.2378, 0.01009), (-1.048, 0.2378, 1.035), (-1.048, 0.2629, -0.8098), (-1.048, 0.2688, -0.8098), (-1.048, 0.2393, -0.8098), (-1.048, 0.2452, -0.8098), (-0.8877, 0.2851, -0.8098), (-0.9178, 0.2378, 0.2834), (-0.09483, 0.2378, 0.07841), (-0.09483, 0.2378, -0.4682), (-0.9178, 0.2378, -0.2632), (-0.09483, 0.2378, 0.625), (-0.9178, 0.2378, 0.83), (-0.09483, 0.2851, 0.07841), (-0.09483, 0.2851, -0.4682), (-0.09483, 0.2423, -0.8098), (-0.09483, 0.2851, 0.625), (-0.7007, 0.2378, -0.8098), (-0.6707, 0.2851, 0.2834), (-0.09483, 0.2378, -0.1949), (-0.09483, 0.2378, -0.7415), (-0.09483, 0.2378, 0.8983), (-0.09483, 0.2378, 0.3517), (-0.09483, 0.2851, -0.1949), (-0.09483, 0.2851, -0.7415), (-0.6707, 0.2851, -0.2632), (-0.09483, 0.2836, -0.8098), (-0.09483, 0.2851, 0.8983), (-0.09483, 0.2851, 0.3517), (-0.6707, 0.2851, 0.83), (-1.048, 0.2851, 0.625), (-1.048, 0.2851, 0.3517), (-0.6707, 0.2851, 0.5567), (-1.048, 0.2851, 0.8983), (-1.048, 0.2541, -0.8098), (-1.048, 0.26, -0.8098), (-1.048, 0.2777, -0.8098), (-1.048, 0.2836, -0.8098), (-1.048, 0.2851, -0.4682), (-1.048, 0.2851, -0.7415), (-1.048, 0.2851, 0.07841), (-1.048, 0.2851, -0.1949), (-0.6707, 0.2851, 0.01009), (-1.048, 0.2378, 0.625), (-1.048, 0.2378, 0.3517), (-0.9178, 0.2378, 0.5567), (-1.048, 0.2378, -0.4682), (-1.048, 0.2378, -0.7415), (-1.048, 0.2378, 0.07841), (-1.048, 0.2378, -0.1949), (-0.9178, 0.2378, 0.01009), (-1.048, 0.2378, 0.8983), (-1.048, 0.2659, -0.8098), (-1.048, 0.2718, -0.8098), (-1.048, 0.2423, -0.8098), (-1.048, 0.2482, -0.8098), (-0.6707, 0.2378, 0.9666), (-0.9178, 0.2378, 0.9666), (-0.6707, 0.2378, -0.1266), (-0.9178, 0.2378, -0.1266), (-0.6707, 0.2378, 0.1467), (-0.9178, 0.2378, 0.1467), (-0.7942, 0.2378, -0.4682), (-0.6707, 0.2378, -0.3998), (-0.9178, 0.2378, -0.3998), (-0.6707, 0.2378, 0.42), (-0.9178, 0.2378, 0.42), (-0.6707, 0.2378, 0.6933), (-0.9178, 0.2378, 0.6933), (-0.9178, 0.2851, -0.1266), (-0.6707, 0.2851, -0.1266), (-0.9178, 0.2851, 0.9666), (-0.6707, 0.2851, 0.9666), (-0.9178, 0.2851, 0.42), (-0.6707, 0.2851, 0.42), (-0.9178, 0.2851, 0.6933), (-0.6707, 0.2851, 0.6933), (-0.7942, 0.2851, -0.4682), (-0.9178, 0.2851, -0.3998), (-0.6707, 0.2851, -0.3998), (-0.9178, 0.2851, 0.1467), (-0.6707, 0.2851, 0.1467), (-0.6707, 0.2851, 0.07841), (-0.9178, 0.2851, 0.07841), (-0.9178, 0.2851, 0.2151), (-0.6707, 0.2851, -0.4682), (-0.9178, 0.2851, -0.4682), (-0.9178, 0.2851, -0.3315), (-0.6707, 0.2851, 0.625), (-0.9178, 0.2851, 0.625), (-0.9178, 0.2851, 0.7616), (-0.6707, 0.2851, 0.3517), (-0.9178, 0.2851, 0.3517), (-0.9178, 0.2851, 0.4883), (-0.6707, 0.2851, 0.8983), (-0.9178, 0.2851, 0.8983), (-0.9178, 0.2851, 1.035), (-0.6707, 0.2851, -0.1949), (-0.9178, 0.2851, -0.1949), (-0.9178, 0.2851, -0.05824), (-0.9178, 0.2378, 0.625), (-0.6707, 0.2378, 0.625), (-0.6707, 0.2378, 0.7616), (-0.9178, 0.2378, 0.3517), (-0.6707, 0.2378, 0.3517), (-0.6707, 0.2378, 0.4883), (-0.9178, 0.2378, -0.4682), (-0.6707, 0.2378, -0.4682), (-0.6707, 0.2378, -0.3315), (-0.9178, 0.2378, 0.07841), (-0.6707, 0.2378, 0.07841), (-0.6707, 0.2378, 0.2151), (-0.9178, 0.2378, -0.1949), (-0.6707, 0.2378, -0.1949), (-0.6707, 0.2378, -0.05824), (-0.9178, 0.2378, 0.8983), (-0.6707, 0.2378, 0.8983), (-0.6707, 0.2378, 1.035), (-0.9178, 0.2378, 1.035), (-0.9178, 0.2378, -0.05824), (-0.9178, 0.2378, 0.2151), (-0.9178, 0.2378, -0.3315), (-0.9178, 0.2378, 0.4883), (-0.9178, 0.2378, 0.7616), (-0.6707, 0.2851, -0.05824), (-0.6707, 0.2851, 1.035), (-0.6707, 0.2851, 0.4883), (-0.6707, 0.2851, 0.7616), (-0.6707, 0.2851, -0.3315), (-0.6707, 0.2851, 0.2151), (1.057, 1.048, 0.09473), (-1.045, 1.048, 0.09473), (-0.06506, 1.048, 1.0), (-0.06506, 1.048, -0.8105), (-0.06506, 1.048, 0.09473), (1.057, -0.8575, 1.0), (1.057, -0.6669, 1.0), (1.057, -0.4764, 1.0), (1.057, -0.2858, 1.0), (1.057, -0.09528, 1.0), (1.057, 0.09527, 1.0), (1.057, 0.2858, 1.0), (1.057, 0.4764, 1.0), (1.057, 0.6669, 1.0), (1.057, 0.8574, 1.0), (1.057, 1.048, 0.177), (1.057, 1.048, 0.2593), (1.057, 1.048, 0.3416), (1.057, 1.048, 0.4239), (1.057, 1.048, 0.5062), (1.057, 1.048, 0.5885), (1.057, 1.048, 0.6708), (1.057, 1.048, 0.7531), (1.057, 1.048, 0.8354), (1.057, 1.048, 0.9177), (1.057, -1.048, 0.177), (1.057, -1.048, 0.2593), (1.057, -1.048, 0.3416), (1.057, -1.048, 0.4239), (1.057, -1.048, 0.5062), (1.057, -1.048, 0.5885), (1.057, -1.048, 0.6708), (1.057, -1.048, 0.7531), (1.057, -1.048, 0.8354), (1.057, -1.048, 0.9177), (1.057, 0.8574, -0.8105), (1.057, 0.6669, -0.8105), (1.057, 0.4764, -0.8105), (1.057, 0.2858, -0.8105), (1.057, 0.09527, -0.8105), (1.057, -0.09528, -0.8105), (1.057, -0.2858, -0.8105), (1.057, -0.4764, -0.8105), (1.057, -0.6669, -0.8105), (1.057, -0.8575, -0.8105), (1.057, -1.048, -0.7282), (1.057, -1.048, -0.6459), (1.057, -1.048, -0.5636), (1.057, -1.048, -0.4814), (1.057, -1.048, -0.3991), (1.057, -1.048, -0.3168), (1.057, -1.048, -0.2345), (1.057, -1.048, -0.1522), (1.057, -1.048, -0.06987), (1.057, -1.048, 0.01243), (1.057, 1.048, -0.7282), (1.057, 1.048, -0.6459), (1.057, 1.048, -0.5636), (1.057, 1.048, -0.4814), (1.057, 1.048, -0.3991), (1.057, 1.048, -0.3168), (1.057, 1.048, -0.2345), (1.057, 1.048, -0.1522), (1.057, 1.048, -0.06987), (1.057, 1.048, 0.01243), (1.057, -0.1841, 1.0), (1.057, -0.1819, -0.8105), (1.057, 0.2371, 1.0), (1.057, 0.2436, -0.8105), (-1.062, 0.2758, 1.0), (-1.045, 0.2791, -0.8105), (-1.071, -0.1495, 1.0), (-1.045, -0.1447, -0.8105), (-0.5233, 0.2378, -0.8098), (-0.5234, 0.2378, 1.035)], [], [(0, 1105, 1104, 1103, 1102, 1158, 1101, 1100, 1156, 1099, 1098, 1097, 1096, 3, 16, 27, 2, 1162, 1160, 1, 1093), (1157, 1132, 1133, 1134, 1135, 5, 1136, 1137, 1138, 1139, 1140, 1141, 1142, 1143, 1144, 1145, 18, 1116, 1117, 1118, 1119, 1120, 1121, 1122, 1123, 1124, 1125, 3, 1096, 1097, 1098, 1099, 1156), (1161, 6, 1092, 1, 1160), (5, 1135, 1134, 1133, 1132, 1157, 1131, 1130, 1159, 1129, 1128, 1127, 1126, 4, 1094, 6, 33, 10, 9, 8), (33, 6, 7, 11, 10), (12, 9, 10, 13), (9, 12, 14, 21, 8), (11, 26, 22, 29, 15, 13, 10, 20), (23, 32, 30, 25), (83, 82, 25, 23), (87, 85, 11, 89), (39, 111, 109), (129, 100, 40, 103), (43, 42, 44, 45), (45, 44, 48, 49), (49, 48, 46, 47), (47, 43, 42, 46), (42, 44, 48, 46), (47, 43, 45, 49), (51, 50, 52, 53), (53, 57, 56, 52), (57, 56, 54, 55), (55, 51, 50, 54), (50, 52, 56, 54), (55, 51, 53, 57), (59, 58, 60, 61), (61, 65, 64, 60), (65, 64, 62, 63), (63, 59, 58, 62), (58, 60, 64, 62), (63, 59, 61, 65), (67, 66, 68, 69), (69, 73, 72, 68), (73, 72, 70, 71), (71, 67, 66, 70), (66, 68, 72, 70), (71, 67, 69, 73), (75, 74, 76, 77), (77, 76, 80, 81), (81, 80, 78, 79), (79, 75, 74, 78), (74, 76, 80, 78), (79, 75, 77, 81), (89, 88, 86, 87), (87, 85, 84, 86), (125, 114, 96, 132, 110), (95, 115, 117), (97, 104, 116), (124, 117, 90, 106), (828, 825, 829, 834, 821, 835), (151, 134, 92, 136), (741, 796, 122, 765, 738, 793, 41, 807, 751, 779, 731, 806, 750, 778, 113, 809, 753, 781, 732, 808, 752, 780, 91, 800, 744, 772, 728, 799, 743, 771, 727, 801, 745, 773, 832, 831, 826, 829, 825, 828, 827, 830, 840, 770, 798, 739), (126, 187, 165, 213, 144, 197, 174, 223, 101, 39, 111, 97, 104, 35, 107, 188, 166, 214, 145, 198, 175, 224, 127, 189, 167, 215, 146, 199, 176, 225, 112, 186, 164, 212, 143, 196, 173, 222), (105, 124, 106, 34), (38, 102, 124, 105), (102, 95, 117, 124), (116, 98, 90), (116, 104, 98), (104, 35, 98), (117, 116, 90), (117, 115, 116), (115, 97, 116), (105, 125, 110, 38), (34, 99, 125, 105), (99, 136, 92, 114, 125), (114, 129, 103, 96), (92, 108, 129, 114), (108, 36, 100, 129), (109, 115, 95), (109, 111, 115), (111, 97, 115), (148, 202, 177, 227, 147, 110, 132), (133, 148, 132, 96), (252, 200, 147, 227), (240, 241, 249, 235, 247, 250, 252, 243), (140, 206, 180, 232, 151, 136, 99), (251, 205, 151, 232), (153, 152, 154, 155), (155, 159, 158, 154), (159, 158, 156, 157), (157, 153, 152, 156), (152, 156, 158, 154), (157, 159, 155, 153), (250, 233, 180, 206), (245, 237, 177, 202), (201, 245, 202, 148), (194, 250, 206, 140), (233, 251, 232, 180), (237, 252, 227, 177), (150, 231, 131, 191, 168, 216, 107, 218, 170, 193, 139, 210, 162, 184, 120, 217, 169, 192, 138, 209, 161, 183, 118, 220, 172, 195, 141, 211, 163, 185, 121, 219, 171, 194, 250, 247, 235, 249, 234, 248, 236, 246, 251, 205, 204), (241, 238, 242, 248, 234, 249), (384, 330, 440, 290, 385, 331, 441, 268, 389, 334, 445, 292, 390, 335, 446, 271, 387, 332, 443, 291, 388, 333, 444, 264, 355, 306, 411, 254, 414, 308, 358, 270, 400, 297, 344, 258, 413, 307, 357, 269, 399, 296, 343, 257, 416, 310, 360, 272, 402, 298, 346, 259, 415, 309, 359, 514, 453, 513, 347, 499, 464, 498, 386, 502, 462, 501, 342, 508, 457, 507, 391, 511, 455, 510, 345, 505, 460, 504, 459, 503, 461, 518, 401, 509, 456, 516, 447, 506, 458, 517, 398, 500, 463, 519, 442, 497, 465, 520, 403, 512, 454, 515, 392, 336, 448, 273), (375, 322, 431, 286, 376, 323, 432, 267, 393, 337, 449, 293, 394, 338, 450, 279, 377, 324, 433, 287, 378, 325, 434, 266, 397, 295, 341, 253, 421, 314, 365, 278, 407, 302, 351, 261, 420, 313, 364, 277, 406, 301, 350, 255, 423, 316, 367, 281, 409, 304, 353, 262, 422, 315, 366, 280, 408, 303, 352, 254, 411, 306, 355, 264, 395, 339, 451, 294, 396, 340, 452, 282), (348, 299, 404, 274, 361, 311, 417, 260, 349, 300, 405, 275, 362, 312, 418, 253, 341, 295, 397, 266, 436, 327, 380, 288, 435, 326, 379, 276, 438, 329, 382, 289, 437, 328, 381, 265, 428, 320, 372, 285, 427, 319, 371, 284, 430, 321, 374, 493, 468, 492, 370, 487, 472, 486, 373, 490, 470, 489, 356, 481, 477, 480, 383, 496, 466, 495, 363, 484, 475, 483, 474, 482, 476, 525, 419, 494, 467, 521, 439, 479, 478, 526, 412, 488, 471, 523, 429, 485, 473, 524, 426, 491, 469, 522, 368, 317, 424, 263, 354, 305, 410, 283, 369, 318, 425, 256), (478, 479, 439, 521, 467, 494, 419, 525, 476, 482, 504, 460, 505, 345, 510, 455, 511, 391, 507, 457, 508, 342, 501, 462, 502, 386, 498, 464, 499, 347, 513, 453, 514, 522, 469, 491, 426, 524, 473, 485, 429, 523, 471, 488, 412, 526), (477, 481, 356, 489, 470, 490, 373, 486, 472, 487, 370, 492, 468, 493, 515, 454, 512, 403, 520, 465, 497, 442, 519, 463, 500, 398, 517, 458, 506, 447, 516, 456, 509, 401, 518, 461, 503, 483, 475, 484, 363, 495, 466, 496, 383, 480), (482, 474, 483, 503, 459, 504), (642, 596, 688, 560, 643, 597, 689, 541, 657, 611, 703, 567, 658, 612, 704, 553, 644, 598, 690, 561, 645, 599, 691, 540, 661, 569, 615, 527, 680, 588, 634, 552, 668, 576, 622, 535, 679, 587, 633, 551, 667, 575, 621, 529, 682, 590, 636, 555, 670, 578, 624, 536, 681, 589, 635, 554, 669, 577, 623, 528, 672, 580, 626, 538, 659, 613, 705, 568, 660, 614, 706, 556), (619, 573, 665, 548, 631, 585, 677, 534, 620, 574, 666, 549, 632, 586, 678, 527, 615, 569, 661, 540, 693, 601, 647, 562, 692, 600, 646, 550, 695, 603, 649, 563, 694, 602, 648, 539, 686, 594, 640, 559, 685, 593, 639, 558, 687, 595, 641, 717, 716, 711, 714, 710, 713, 712, 715, 724, 637, 591, 683, 537, 625, 579, 671, 557, 638, 592, 684, 530), (712, 713, 721, 708, 719, 722, 724, 715), (713, 710, 714, 720, 707, 721), (1164, 842, 981, 887, 931, 855, 970, 879, 920, 845, 980, 886, 930, 854, 969, 878, 919, 844, 983, 889, 933, 857, 972, 880, 922, 846, 982, 888, 932, 1165), (924, 881, 974, 859, 934, 890, 984, 847, 925, 882, 975, 860, 935, 891, 985, 841, 917, 877, 967, 851, 1000, 903, 950, 870, 999, 902, 949, 861, 1002, 905, 952, 871, 1001, 904, 951, 850, 992, 896, 942, 867, 991, 895, 941, 866, 994, 897, 944, 1057, 1032, 1056, 940, 1051, 1036, 1050, 943, 1054, 1034, 1053, 929, 1045, 1041, 1044, 953, 1060, 1030, 1059, 936, 1048, 1039, 1047, 1038, 1046, 1040, 1089, 986, 1058, 1031, 1085, 1003, 1043, 1042, 1090, 979, 1052, 1035, 1087, 993, 1049, 1037, 1088, 990, 1055, 1033, 1086, 938, 893, 988, 848, 927, 884, 977, 865, 939, 894, 989, 843), (1042, 1043, 1003, 1085, 1031, 1058, 986, 1089, 1040, 1046, 1068, 1024, 1069, 921, 1074, 1019, 1075, 961, 1071, 1021, 1072, 918, 1065, 1026, 1066, 956, 1062, 1028, 1063, 923, 1077, 1017, 1078, 1086, 1033, 1055, 990, 1088, 1037, 1049, 993, 1087, 1035, 1052, 979, 1090), (1041, 1045, 929, 1053, 1034, 1054, 943, 1050, 1036, 1051, 940, 1056, 1032, 1057, 1079, 1018, 1076, 973, 1084, 1029, 1061, 1006, 1083, 1027, 1064, 968, 1081, 1022, 1070, 1011, 1080, 1020, 1073, 971, 1082, 1025, 1067, 1047, 1039, 1048, 936, 1059, 1030, 1060, 953, 1044), (1046, 1068, 1023, 1067, 1047, 1038), (120, 184, 162, 210, 139, 193, 170, 218, 107, 35, 98, 90, 106, 34, 99, 140, 194, 171, 219, 121, 185, 163, 211, 141, 195, 172, 220, 118, 183, 161, 209, 138, 192, 169, 217), (30, 34, 82, 25), (32, 30, 34, 35), (23, 32, 35, 83), (35, 83, 82, 34), (11, 89, 88, 29), (85, 84, 29, 11), (84, 29, 88, 86), (142, 221, 101, 182, 160, 208, 137, 230, 179, 203, 149, 229, 178, 226, 201, 245, 244, 239, 242, 238, 241, 240, 243, 252, 200, 190), (102, 95, 109, 39, 101, 221, 142, 190, 200, 147, 110, 38), (190, 142, 221, 101), (94, 741, 739, 133, 148, 201, 226, 178, 229, 149, 203, 179, 230, 137), (782, 754, 810, 733, 783, 755, 811, 130, 786, 758, 814, 735, 787, 759, 815, 123, 784, 756, 812, 734, 785, 757, 813, 93, 768, 740, 794, 937, 795, 128, 767, 769, 837, 833, 766, 836, 822, 835, 821, 834, 823, 839, 824, 838, 788, 760, 816, 119), (244, 245, 251, 246, 236, 248, 242, 239), (827, 828, 835, 822, 836, 766, 833, 837, 840, 830), (831, 832, 838, 824, 839, 823, 834, 829, 826), (228, 137, 208, 160, 182, 101, 223, 174, 197, 144, 213, 165, 187, 126, 222, 173, 196, 143, 212, 164, 186, 112, 225, 176, 199, 146, 215, 167, 189, 127, 224, 175, 198, 145, 214, 166, 188, 107, 216, 168, 191, 131, 207, 181), (135, 795, 937, 131, 231, 150, 204, 205, 151, 134, 767, 128), (945, 898, 995, 868, 946, 899, 996, 852, 963, 913, 1013, 875, 964, 914, 1014, 862, 947, 900, 997, 869, 948, 901, 998, 851, 967, 877, 917, 841, 987, 892, 937, 863, 976, 883, 926, 842, 1164, 978, 885, 928, 849, 965, 915, 1015, 876, 966, 916, 1016, 864), (937, 94, 137, 228, 181, 207, 131), (774, 746, 802, 729, 775, 747, 803, 37, 789, 761, 817, 736, 790, 762, 818, 725, 776, 748, 804, 730, 777, 749, 805, 41, 793, 738, 765, 122, 797, 742, 937, 794, 740, 768, 93, 791, 763, 819, 737, 792, 764, 820, 726), (650, 604, 696, 564, 651, 605, 697, 542, 654, 608, 700, 566, 655, 609, 701, 545, 652, 606, 698, 565, 653, 607, 699, 538, 626, 580, 672, 528, 674, 582, 628, 544, 663, 571, 617, 532, 673, 581, 627, 543, 662, 570, 616, 531, 676, 584, 630, 546, 664, 572, 618, 533, 675, 583, 629, 722, 719, 708, 721, 707, 720, 709, 718, 723, 656, 610, 702, 547), (716, 717, 723, 718, 709, 720, 714, 711), (1095, 1094, 4, 1146, 1147, 1148, 1149, 1150, 1151, 1152, 1153, 1154, 1155, 1091, 1106, 1107, 1108, 1109, 1110, 1111, 1112, 1113, 1114, 1115, 0, 1093), (6, 1094, 1095, 1093, 1, 1092), (1159, 1130, 1131, 1157, 1156, 1100, 1101, 1158), (4, 1126, 1127, 1128, 1129, 1159, 1158, 1102, 1103, 1104, 1105, 0, 1115, 1114, 1113, 1112, 1111, 1110, 1109, 1108, 1107, 1106, 1091, 1155, 1154, 1153, 1152, 1151, 1150, 1149, 1148, 1147, 1146), (1163, 31, 1161, 1160, 1162), (7, 1163, 1162, 2, 24, 17, 28), (954, 906, 1004, 872, 955, 907, 1005, 853, 959, 910, 1009, 874, 960, 911, 1010, 856, 957, 908, 1007, 873, 958, 909, 1008, 849, 928, 885, 978, 1164, 1165, 1078, 1017, 1077, 923, 1063, 1028, 1062, 956, 1066, 1026, 1065, 918, 1072, 1021, 1071, 961, 1075, 1019, 1074, 921, 1069, 1024, 1068, 1023, 1067, 1025, 1082, 971, 1073, 1020, 1080, 1011, 1070, 1022, 1081, 968, 1064, 1027, 1083, 1006, 1061, 1029, 1084, 973, 1076, 1018, 1079, 962, 912, 1012, 858)])
me_cube_002.polygons.foreach_set('material_index', [6, 1, 2, 8, 8, 8, 8, 8, 0, 1, 8, 0, 0, 1, 7, 4, 0, 0, 8, 4, 0, 3, 0, 0, 8, 7, 0, 8, 0, 0, 8, 0, 0, 5, 0, 0, 8, 0, 0, 5, 0, 0, 8, 0, 0, 0, 0, 0, 0, 2, 0, 7, 8, 0, 0, 0, 0, 0, 0, 0, 0, 0, 0, 0, 0, 0, 0, 0, 0, 0, 0, 0, 0, 0, 0, 0, 0, 1, 0, 7, 8, 7, 8, 0, 0, 0, 0, 0, 0, 0, 0, 7, 8, 4, 4, 4, 4, 8, 3, 3, 3, 0, 2, 2, 2, 2, 8, 0, 8, 8, 0, 0, 8, 0, 1, 1, 0, 7, 2, 0, 2, 2, 8, 0, 8, 8, 8, 7, 3, 3, 2, 4, 3, 5, 0, 5])
_uv = me_cube_002.uv_layers.new(name='UVMap')
_uv.uv.foreach_set('vector', [0.9906, 0.9906, 0.8997, 0.9906, 0.8088, 0.9906, 0.7179, 0.9906, 0.627, 0.9906, 0.6038, 0.9906, 0.5361, 0.9906, 0.4452, 0.9906, 0.4028, 0.9906, 0.3543, 0.9906, 0.2634, 0.9906, 0.1724, 0.9906, 0.08153, 0.9906, -0.009375, 0.9906, -0.009241, 0.4668, 0.06363, 0.4654, 0.06554, -0.009375, 0.4193, -0.001662, 0.6222, 0.002762, 0.9906, 0.01079, 0.9906, 0.4675, 0.5094, 2.056, 0.604, 2.047, 0.6952, 2.02, 0.7797, 1.977, 0.8544, 1.918, 0.9167, 1.846, 0.9642, 1.764, 0.9953, 1.674, 1.009, 1.58, 1.004, 1.485, 0.9819, 1.393, 0.9424, 1.306, 0.8872, 1.229, 0.8185, 1.163, 0.7385, 1.112, 0.6502, 1.077, 0.5569, 1.059, 0.4618, 1.059, 0.3685, 1.077, 0.2803, 1.112, 0.2003, 1.163, 0.1315, 1.229, 0.07636, 1.306, 0.03687, 1.393, 0.01446, 1.485, 0.009941, 1.58, 0.02347, 1.674, 0.05456, 1.764, 0.1021, 1.846, 0.1643, 1.918, 0.2391, 1.977, 0.3235, 2.02, 0.4148, 2.047, 0.5094, 2.056, 0.9849, 1.711, 0.8033, 1.152, 0.2155, 1.152, 0.03385, 1.711, 0.5094, 2.056, 0.6639, 2.032, 0.8033, 1.961, 0.9139, 1.85, 0.9849, 1.711, 1.009, 1.556, 0.9849, 1.402, 0.9139, 1.262, 0.8033, 1.152, 0.6639, 1.081, 0.5094, 1.056, 0.3549, 1.081, 0.2155, 1.152, 0.1049, 1.262, 0.03385, 1.402, 0.009375, 1.556, 0.03385, 1.711, 0.1049, 1.85, 0.2155, 1.961, 0.3549, 2.032, 0.5094, 2.056, 0.9849, 1.711, 0.8033, 1.152, 0.2155, 1.152, 0.03385, 1.711, 0.009375, 1.056, 1.009, 1.056, 1.009, 2.056, 0.009375, 2.056, 0.5094, 2.056, 0.9849, 1.711, 0.8033, 1.152, 0.2155, 1.152, 0.03385, 1.711, 0.5094, 2.056, 0.8629, 1.91, 1.009, 1.556, 0.8629, 1.203, 0.5094, 1.056, 0.1558, 1.203, 0.009375, 1.556, 0.1558, 1.91, 0.009375, 1.056, 1.009, 1.056, 1.009, 2.056, 0.009375, 2.056, 0.009375, 1.056, 1.009, 1.056, 1.009, 2.056, 0.009375, 2.056, 0.009375, 1.056, 1.009, 1.056, 1.009, 2.056, 0.009375, 2.056, 0.009375, 1.056, 1.009, 1.056, 1.009, 2.056, 0.009375, 1.056, 1.009, 1.056, 1.009, 2.056, 0.009375, 2.056, 0.009375, 1.056, 1.009, 1.056, 1.009, 2.056, 0.009375, 2.056, 0.009375, 1.056, 1.009, 1.056, 1.009, 2.056, 0.009375, 2.056, 0.009375, 1.056, 1.009, 1.056, 1.009, 2.056, 0.009375, 2.056, 0.009375, 1.056, 1.009, 1.056, 1.009, 2.056, 0.009375, 2.056, 0.009375, 1.056, 1.009, 1.056, 1.009, 2.056, 0.009375, 2.056, 0.009375, 1.056, 1.009, 1.056, 1.009, 2.056, 0.009375, 2.056, 0.009375, 1.056, 1.009, 1.056, 1.009, 2.056, 0.009375, 2.056, 0.009375, 1.056, 1.009, 1.056, 1.009, 2.056, 0.009375, 2.056, 0.009375, 1.056, 1.009, 1.056, 1.009, 2.056, 0.009375, 2.056, 0.009375, 1.056, 1.009, 1.056, 1.009, 2.056, 0.009375, 2.056, 0.009375, 1.056, 1.009, 1.056, 1.009, 2.056, 0.009375, 2.056, 0.009375, 1.056, 1.009, 1.056, 1.009, 2.056, 0.009375, 2.056, 0.009375, 1.056, 1.009, 1.056, 1.009, 2.056, 0.009375, 2.056, 0.009375, 1.056, 1.009, 1.056, 1.009, 2.056, 0.009375, 2.056, 0.009375, 1.056, 1.009, 1.056, 1.009, 2.056, 0.009375, 2.056, 0.009375, 1.056, 1.009, 1.056, 1.009, 2.056, 0.009375, 2.056, 0.009375, 1.056, 1.009, 1.056, 1.009, 2.056, 0.009375, 2.056, 0.009375, 1.056, 1.009, 1.056, 1.009, 2.056, 0.009375, 2.056, 0.009375, 1.056, 1.009, 1.056, 1.009, 2.056, 0.009375, 2.056, 0.009375, 1.056, 1.009, 1.056, 1.009, 2.056, 0.009375, 2.056, 0.009375, 1.056, 1.009, 1.056, 1.009, 2.056, 0.009375, 2.056, 0.009375, 1.056, 1.009, 1.056, 1.009, 2.056, 0.009375, 2.056, 0.009375, 1.056, 1.009, 1.056, 1.009, 2.056, 0.009375, 2.056, 0.009375, 1.056, 1.009, 1.056, 1.009, 2.056, 0.009375, 2.056, 0.009375, 1.056, 1.009, 1.056, 1.009, 2.056, 0.009375, 2.056, 0.009375, 1.056, 0.009375, 2.056, 1.009, 2.056, 1.009, 1.056, 0.009375, 1.056, 1.009, 1.056, 1.009, 2.056, 0.009375, 2.056, 0.009375, 1.056, 1.009, 1.056, 1.009, 2.056, 0.009375, 2.056, 0.009375, 1.056, 1.009, 1.056, 1.009, 2.056, 0.009375, 2.056, 0.009375, 1.056, 1.009, 1.056, 1.009, 2.056, 0.009375, 2.056, 0.009375, 1.056, 1.009, 1.056, 1.009, 2.056, 0.009375, 2.056, 0.009375, 1.056, 1.009, 1.056, 1.009, 2.056, 0.009375, 2.056, 0.5094, 2.056, 0.9849, 1.711, 0.8033, 1.152, 0.2155, 1.152, 0.03385, 1.711, 0.009375, 1.056, 1.009, 1.056, 1.009, 2.056, 0.009375, 1.056, 1.009, 1.056, 1.009, 2.056, 0.009375, 1.056, 1.009, 1.056, 1.009, 2.056, 0.009375, 2.056, 0.5094, 2.056, 0.9424, 1.806, 0.9424, 1.306, 0.5094, 1.056, 0.07636, 1.306, 0.07636, 1.806, 0.009375, 1.056, 1.009, 1.056, 1.009, 2.056, 0.009375, 2.056, 0.5094, 2.056, 0.5775, 2.052, 0.6443, 2.038, 0.7086, 2.015, 0.7692, 1.983, 0.8249, 1.944, 0.8748, 1.898, 0.9179, 1.845, 0.9533, 1.786, 0.9805, 1.724, 0.9989, 1.658, 1.008, 1.59, 1.008, 1.522, 0.9989, 1.455, 0.9805, 1.389, 0.9533, 1.326, 0.9179, 1.268, 0.8748, 1.215, 0.8249, 1.168, 0.7692, 1.129, 0.7086, 1.098, 0.6443, 1.075, 0.5775, 1.061, 0.5094, 1.056, 0.4413, 1.061, 0.3745, 1.075, 0.3102, 1.098, 0.2496, 1.129, 0.1938, 1.168, 0.144, 1.215, 0.1009, 1.268, 0.06543, 1.326, 0.03824, 1.389, 0.01983, 1.455, 0.01054, 1.522, 0.01054, 1.59, 0.01983, 1.658, 0.03824, 1.724, 0.06543, 1.786, 0.1009, 1.845, 0.144, 1.898, 0.1938, 1.944, 0.2496, 1.983, 0.3102, 2.015, 0.3745, 2.038, 0.4413, 2.052, 0.5094, 2.056, 0.5917, 2.049, 0.6717, 2.029, 0.7473, 1.996, 0.8165, 1.951, 0.8772, 1.895, 0.928, 1.83, 0.9673, 1.757, 0.9941, 1.679, 1.008, 1.598, 1.008, 1.515, 0.9941, 1.434, 0.9673, 1.355, 0.928, 1.283, 0.8772, 1.218, 0.8165, 1.162, 0.7473, 1.117, 0.6717, 1.083, 0.5917, 1.063, 0.5094, 1.056, 0.4271, 1.063, 0.347, 1.083, 0.2714, 1.117, 0.2023, 1.162, 0.1415, 1.218, 0.09079, 1.283, 0.05149, 1.355, 0.02467, 1.434, 0.01108, 1.515, 0.01108, 1.598, 0.02468, 1.679, 0.05149, 1.757, 0.09079, 1.83, 0.1415, 1.895, 0.2023, 1.951, 0.2714, 1.996, 0.347, 2.029, 0.4271, 2.049, 0.009375, 1.056, 1.009, 1.056, 1.009, 2.056, 0.009375, 2.056, 0.009375, 1.056, 1.009, 1.056, 1.009, 2.056, 0.009375, 2.056, 0.009375, 1.056, 1.009, 1.056, 1.009, 2.056, 0.009375, 2.056, 0.009375, 1.056, 1.009, 1.056, 1.009, 2.056, 0.009375, 1.056, 1.009, 1.056, 1.009, 2.056, 0.009375, 1.056, 1.009, 1.056, 1.009, 2.056, 0.009375, 1.056, 1.009, 1.056, 1.009, 2.056, 0.009375, 1.056, 1.009, 1.056, 1.009, 2.056, 0.009375, 1.056, 1.009, 1.056, 1.009, 2.056, 0.009375, 1.056, 1.009, 1.056, 1.009, 2.056, 0.009375, 2.056, 0.009375, 1.056, 1.009, 1.056, 1.009, 2.056, 0.009375, 2.056, 0.5094, 2.056, 0.9849, 1.711, 0.8033, 1.152, 0.2155, 1.152, 0.03385, 1.711, 0.009375, 1.056, 1.009, 1.056, 1.009, 2.056, 0.009375, 2.056, 0.009375, 1.056, 1.009, 1.056, 1.009, 2.056, 0.009375, 2.056, 0.009375, 1.056, 1.009, 1.056, 1.009, 2.056, 0.009375, 2.056, 0.009375, 1.056, 1.009, 1.056, 1.009, 2.056, 0.009375, 1.056, 1.009, 1.056, 1.009, 2.056, 0.009375, 1.056, 1.009, 1.056, 1.009, 2.056, 0.5094, 2.056, 0.9003, 1.868, 0.9968, 1.445, 0.7263, 1.106, 0.2924, 1.106, 0.02191, 1.445, 0.1185, 1.868, 0.009375, 1.056, 1.009, 1.056, 1.009, 2.056, 0.009375, 2.056, 0.009375, 1.056, 1.009, 1.056, 1.009, 2.056, 0.009375, 2.056, 0.5094, 2.056, 0.8629, 1.91, 1.009, 1.556, 0.8629, 1.203, 0.5094, 1.056, 0.1558, 1.203, 0.009375, 1.556, 0.1558, 1.91, 0.5094, 2.056, 0.9003, 1.868, 0.9968, 1.445, 0.7263, 1.106, 0.2924, 1.106, 0.02191, 1.445, 0.1185, 1.868, 0.009375, 1.056, 1.009, 1.056, 1.009, 2.056, 0.009375, 2.056, 0.009375, 1.056, 1.009, 1.056, 1.009, 2.056, 0.009375, 2.056, 0.009375, 1.056, 1.009, 1.056, 1.009, 2.056, 0.009375, 2.056, 0.009375, 1.056, 1.009, 1.056, 1.009, 2.056, 0.009375, 2.056, 0.009375, 1.056, 1.009, 1.056, 1.009, 2.056, 0.009375, 2.056, 0.009375, 1.056, 1.009, 1.056, 1.009, 2.056, 0.009375, 2.056, 0.009375, 1.056, 1.009, 1.056, 1.009, 2.056, 0.009375, 2.056, 0.009375, 1.056, 1.009, 1.056, 1.009, 2.056, 0.009375, 2.056, 0.009375, 1.056, 1.009, 1.056, 1.009, 2.056, 0.009375, 2.056, 0.009375, 1.056, 1.009, 1.056, 1.009, 2.056, 0.009375, 2.056, 0.009375, 1.056, 1.009, 1.056, 1.009, 2.056, 0.009375, 2.056, 0.009375, 1.056, 1.009, 1.056, 1.009, 2.056, 0.009375, 2.056, 0.009375, 1.056, 1.009, 1.056, 1.009, 2.056, 0.009375, 2.056, 0.5094, 2.056, 0.579, 2.051, 0.6472, 2.037, 0.7127, 2.013, 0.7743, 1.98, 0.8308, 1.939, 0.8809, 1.891, 0.9239, 1.836, 0.9588, 1.775, 0.9849, 1.711, 1.002, 1.643, 1.009, 1.574, 1.007, 1.504, 0.9945, 1.435, 0.973, 1.369, 0.9424, 1.306, 0.9034, 1.248, 0.8567, 1.197, 0.8033, 1.152, 0.7441, 1.115, 0.6804, 1.086, 0.6133, 1.067, 0.5443, 1.057, 0.4745, 1.057, 0.4054, 1.067, 0.3384, 1.086, 0.2746, 1.115, 0.2155, 1.152, 0.162, 1.197, 0.1154, 1.248, 0.07636, 1.306, 0.04578, 1.369, 0.02423, 1.435, 0.01211, 1.504, 0.00968, 1.574, 0.01697, 1.643, 0.03385, 1.711, 0.05998, 1.775, 0.09486, 1.836, 0.1378, 1.891, 0.188, 1.939, 0.2444, 1.98, 0.306, 2.013, 0.3716, 2.037, 0.4398, 2.051, 0.5094, 2.056, 0.9424, 1.806, 0.9424, 1.306, 0.5094, 1.056, 0.07636, 1.306, 0.07636, 1.806, 0.5094, 2.056, 0.539, 2.055, 0.5685, 2.053, 0.5978, 2.048, 0.6268, 2.042, 0.6554, 2.034, 0.6835, 2.025, 0.7109, 2.014, 0.7377, 2.001, 0.7636, 1.987, 0.7887, 1.971, 0.8128, 1.954, 0.8358, 1.935, 0.8577, 1.915, 0.8783, 1.894, 0.8976, 1.871, 0.9156, 1.848, 0.9322, 1.823, 0.9472, 1.798, 0.9608, 1.771, 0.9727, 1.744, 0.983, 1.716, 0.9917, 1.688, 0.9987, 1.659, 1.004, 1.63, 1.007, 1.601, 1.009, 1.571, 1.009, 1.541, 1.007, 1.512, 1.004, 1.482, 0.9987, 1.453, 0.9917, 1.424, 0.983, 1.396, 0.9727, 1.368, 0.9608, 1.341, 0.9472, 1.315, 0.9322, 1.289, 0.9156, 1.265, 0.8976, 1.241, 0.8783, 1.219, 0.8577, 1.197, 0.8358, 1.177, 0.8128, 1.159, 0.7887, 1.142, 0.7636, 1.126, 0.7377, 1.111, 0.7109, 1.099, 0.6835, 1.088, 0.6554, 1.078, 0.6268, 1.07, 0.5978, 1.064, 0.5685, 1.06, 0.539, 1.057, 0.5094, 1.056, 0.4798, 1.057, 0.4502, 1.06, 0.4209, 1.064, 0.3919, 1.07, 0.3633, 1.078, 0.3353, 1.088, 0.3078, 1.099, 0.2811, 1.111, 0.2551, 1.126, 0.2301, 1.142, 0.206, 1.159, 0.183, 1.177, 0.1611, 1.197, 0.1405, 1.219, 0.1211, 1.241, 0.1031, 1.265, 0.08658, 1.289, 0.07151, 1.315, 0.05798, 1.341, 0.04603, 1.368, 0.03571, 1.396, 0.02706, 1.424, 0.0201, 1.453, 0.01485, 1.482, 0.01135, 1.512, 0.009595, 1.541, 0.009595, 1.571, 0.01135, 1.601, 0.01485, 1.63, 0.0201, 1.659, 0.02706, 1.688, 0.03571, 1.716, 0.04603, 1.744, 0.05798, 1.771, 0.07151, 1.798, 0.08658, 1.823, 0.1031, 1.848, 0.1211, 1.871, 0.1405, 1.894, 0.1611, 1.915, 0.183, 1.935, 0.206, 1.954, 0.2301, 1.971, 0.2551, 1.987, 0.2811, 2.001, 0.3078, 2.014, 0.3353, 2.025, 0.3633, 2.034, 0.3919, 2.042, 0.4209, 2.048, 0.4502, 2.053, 0.4798, 2.055, 0.5094, 2.056, 0.553, 2.054, 0.5962, 2.049, 0.6388, 2.039, 0.6804, 2.026, 0.7207, 2.009, 0.7594, 1.989, 0.7962, 1.966, 0.8308, 1.939, 0.8629, 1.91, 0.8924, 1.878, 0.919, 1.843, 0.9424, 1.806, 0.9625, 1.768, 0.9792, 1.727, 0.9923, 1.686, 1.002, 1.643, 1.007, 1.6, 1.009, 1.556, 1.007, 1.513, 1.002, 1.469, 0.9923, 1.427, 0.9792, 1.385, 0.9625, 1.345, 0.9424, 1.306, 0.919, 1.269, 0.8924, 1.235, 0.8629, 1.203, 0.8308, 1.173, 0.7962, 1.147, 0.7594, 1.123, 0.7207, 1.103, 0.6804, 1.086, 0.6388, 1.073, 0.5962, 1.064, 0.553, 1.058, 0.5094, 1.056, 0.4658, 1.058, 0.4226, 1.064, 0.38, 1.073, 0.3384, 1.086, 0.2981, 1.103, 0.2594, 1.123, 0.2226, 1.147, 0.188, 1.173, 0.1558, 1.203, 0.1264, 1.235, 0.0998, 1.269, 0.07636, 1.306, 0.05622, 1.345, 0.03953, 1.385, 0.02641, 1.427, 0.01697, 1.469, 0.01128, 1.513, 0.009375, 1.556, 0.01128, 1.6, 0.01697, 1.643, 0.02641, 1.686, 0.03953, 1.727, 0.05622, 1.768, 0.07636, 1.806, 0.0998, 1.843, 0.1264, 1.878, 0.1558, 1.91, 0.188, 1.939, 0.2226, 1.966, 0.2594, 1.989, 0.2981, 2.009, 0.3384, 2.026, 0.38, 2.039, 0.4226, 2.049, 0.4658, 2.054, 0.5094, 2.056, 0.539, 2.055, 0.5685, 2.053, 0.5978, 2.048, 0.6268, 2.042, 0.6554, 2.034, 0.6835, 2.025, 0.7109, 2.014, 0.7377, 2.001, 0.7636, 1.987, 0.7887, 1.971, 0.8128, 1.954, 0.8358, 1.935, 0.8577, 1.915, 0.8783, 1.894, 0.8976, 1.871, 0.9156, 1.848, 0.9322, 1.823, 0.9472, 1.798, 0.9608, 1.771, 0.9727, 1.744, 0.983, 1.716, 0.9917, 1.688, 0.9987, 1.659, 1.004, 1.63, 1.007, 1.601, 1.009, 1.571, 1.009, 1.541, 1.007, 1.512, 1.004, 1.482, 0.9987, 1.453, 0.9917, 1.424, 0.983, 1.396, 0.9727, 1.368, 0.9608, 1.341, 0.9472, 1.315, 0.9322, 1.289, 0.9156, 1.265, 0.8976, 1.241, 0.8783, 1.219, 0.8577, 1.197, 0.8358, 1.177, 0.8128, 1.159, 0.7887, 1.142, 0.7636, 1.126, 0.7377, 1.111, 0.7109, 1.099, 0.6835, 1.088, 0.6554, 1.078, 0.6268, 1.07, 0.5978, 1.064, 0.5685, 1.06, 0.539, 1.057, 0.5094, 1.056, 0.4798, 1.057, 0.4502, 1.06, 0.4209, 1.064, 0.3919, 1.07, 0.3633, 1.078, 0.3353, 1.088, 0.3078, 1.099, 0.2811, 1.111, 0.2551, 1.126, 0.2301, 1.142, 0.206, 1.159, 0.183, 1.177, 0.1611, 1.197, 0.1405, 1.219, 0.1211, 1.241, 0.1031, 1.265, 0.08658, 1.289, 0.07151, 1.315, 0.05798, 1.341, 0.04603, 1.368, 0.03571, 1.396, 0.02706, 1.424, 0.0201, 1.453, 0.01485, 1.482, 0.01135, 1.512, 0.009595, 1.541, 0.009595, 1.571, 0.01135, 1.601, 0.01485, 1.63, 0.0201, 1.659, 0.02706, 1.688, 0.03571, 1.716, 0.04603, 1.744, 0.05798, 1.771, 0.07151, 1.798, 0.08658, 1.823, 0.1031, 1.848, 0.1211, 1.871, 0.1405, 1.894, 0.1611, 1.915, 0.183, 1.935, 0.206, 1.954, 0.2301, 1.971, 0.2551, 1.987, 0.2811, 2.001, 0.3078, 2.014, 0.3353, 2.025, 0.3633, 2.034, 0.3919, 2.042, 0.4209, 2.048, 0.4502, 2.053, 0.4798, 2.055, 0.5094, 2.056, 0.5775, 2.052, 0.6443, 2.038, 0.7086, 2.015, 0.7692, 1.983, 0.8249, 1.944, 0.8748, 1.898, 0.9179, 1.845, 0.9533, 1.786, 0.9805, 1.724, 0.9989, 1.658, 1.008, 1.59, 1.008, 1.522, 0.9989, 1.455, 0.9805, 1.389, 0.9533, 1.326, 0.9179, 1.268, 0.8748, 1.215, 0.8249, 1.168, 0.7692, 1.129, 0.7086, 1.098, 0.6443, 1.075, 0.5775, 1.061, 0.5094, 1.056, 0.4413, 1.061, 0.3745, 1.075, 0.3102, 1.098, 0.2496, 1.129, 0.1938, 1.168, 0.144, 1.215, 0.1009, 1.268, 0.06543, 1.326, 0.03824, 1.389, 0.01983, 1.455, 0.01054, 1.522, 0.01054, 1.59, 0.01983, 1.658, 0.03824, 1.724, 0.06543, 1.786, 0.1009, 1.845, 0.144, 1.898, 0.1938, 1.944, 0.2496, 1.983, 0.3102, 2.015, 0.3745, 2.038, 0.4413, 2.052, 0.5094, 2.056, 0.5775, 2.052, 0.6443, 2.038, 0.7086, 2.015, 0.7692, 1.983, 0.8249, 1.944, 0.8748, 1.898, 0.9179, 1.845, 0.9533, 1.786, 0.9805, 1.724, 0.9989, 1.658, 1.008, 1.59, 1.008, 1.522, 0.9989, 1.455, 0.9805, 1.389, 0.9533, 1.326, 0.9179, 1.268, 0.8748, 1.215, 0.8249, 1.168, 0.7692, 1.129, 0.7086, 1.098, 0.6443, 1.075, 0.5775, 1.061, 0.5094, 1.056, 0.4413, 1.061, 0.3745, 1.075, 0.3102, 1.098, 0.2496, 1.129, 0.1938, 1.168, 0.144, 1.215, 0.1009, 1.268, 0.06543, 1.326, 0.03824, 1.389, 0.01983, 1.455, 0.01054, 1.522, 0.01054, 1.59, 0.01983, 1.658, 0.03824, 1.724, 0.06543, 1.786, 0.1009, 1.845, 0.144, 1.898, 0.1938, 1.944, 0.2496, 1.983, 0.3102, 2.015, 0.3745, 2.038, 0.4413, 2.052, 0.5094, 2.056, 0.9424, 1.806, 0.9424, 1.306, 0.5094, 1.056, 0.07636, 1.306, 0.07636, 1.806, 0.5094, 2.056, 0.553, 2.054, 0.5962, 2.049, 0.6388, 2.039, 0.6804, 2.026, 0.7207, 2.009, 0.7594, 1.989, 0.7962, 1.966, 0.8308, 1.939, 0.8629, 1.91, 0.8924, 1.878, 0.919, 1.843, 0.9424, 1.806, 0.9625, 1.768, 0.9792, 1.727, 0.9923, 1.686, 1.002, 1.643, 1.007, 1.6, 1.009, 1.556, 1.007, 1.513, 1.002, 1.469, 0.9923, 1.427, 0.9792, 1.385, 0.9625, 1.345, 0.9424, 1.306, 0.919, 1.269, 0.8924, 1.235, 0.8629, 1.203, 0.8308, 1.173, 0.7962, 1.147, 0.7594, 1.123, 0.7207, 1.103, 0.6804, 1.086, 0.6388, 1.073, 0.5962, 1.064, 0.553, 1.058, 0.5094, 1.056, 0.4658, 1.058, 0.4226, 1.064, 0.38, 1.073, 0.3384, 1.086, 0.2981, 1.103, 0.2594, 1.123, 0.2226, 1.147, 0.188, 1.173, 0.1558, 1.203, 0.1264, 1.235, 0.0998, 1.269, 0.07636, 1.306, 0.05622, 1.345, 0.03953, 1.385, 0.02641, 1.427, 0.01697, 1.469, 0.01128, 1.513, 0.009375, 1.556, 0.01128, 1.6, 0.01697, 1.643, 0.02641, 1.686, 0.03953, 1.727, 0.05622, 1.768, 0.07636, 1.806, 0.0998, 1.843, 0.1264, 1.878, 0.1558, 1.91, 0.188, 1.939, 0.2226, 1.966, 0.2594, 1.989, 0.2981, 2.009, 0.3384, 2.026, 0.38, 2.039, 0.4226, 2.049, 0.4658, 2.054, 0.5094, 2.056, 0.5555, 2.054, 0.6012, 2.048, 0.6462, 2.037, 0.69, 2.022, 0.7322, 2.004, 0.7726, 1.981, 0.8107, 1.955, 0.8462, 1.926, 0.8789, 1.893, 0.9084, 1.858, 0.9345, 1.819, 0.957, 1.779, 0.9756, 1.737, 0.9903, 1.693, 1.001, 1.648, 1.007, 1.602, 1.009, 1.556, 1.007, 1.51, 1.001, 1.464, 0.9903, 1.419, 0.9756, 1.376, 0.957, 1.333, 0.9345, 1.293, 0.9084, 1.255, 0.8789, 1.219, 0.8462, 1.187, 0.8107, 1.157, 0.7726, 1.131, 0.7322, 1.109, 0.69, 1.09, 0.6462, 1.075, 0.6012, 1.065, 0.5555, 1.058, 0.5094, 1.056, 0.4632, 1.058, 0.4175, 1.065, 0.3725, 1.075, 0.3288, 1.09, 0.2865, 1.109, 0.2462, 1.131, 0.2081, 1.157, 0.1725, 1.187, 0.1399, 1.219, 0.1104, 1.255, 0.08427, 1.293, 0.06179, 1.333, 0.04314, 1.376, 0.02846, 1.419, 0.01789, 1.464, 0.01151, 1.51, 0.009375, 1.556, 0.01151, 1.602, 0.01789, 1.648, 0.02846, 1.693, 0.04314, 1.737, 0.06179, 1.779, 0.08427, 1.819, 0.1104, 1.858, 0.1399, 1.893, 0.1725, 1.926, 0.2081, 1.955, 0.2462, 1.981, 0.2865, 2.004, 0.3288, 2.022, 0.3725, 2.037, 0.4175, 2.048, 0.4632, 2.054, 0.5094, 2.056, 0.8629, 1.91, 1.009, 1.556, 0.8629, 1.203, 0.5094, 1.056, 0.1558, 1.203, 0.009375, 1.556, 0.1558, 1.91, 0.5094, 2.056, 0.9424, 1.806, 0.9424, 1.306, 0.5094, 1.056, 0.07636, 1.306, 0.07636, 1.806, 0.5094, 2.056, 0.6133, 2.045, 0.7127, 2.013, 0.8033, 1.961, 0.8809, 1.891, 0.9424, 1.806, 0.9849, 1.711, 1.007, 1.609, 1.007, 1.504, 0.9849, 1.402, 0.9424, 1.306, 0.8809, 1.222, 0.8033, 1.152, 0.7127, 1.099, 0.6133, 1.067, 0.5094, 1.056, 0.4054, 1.067, 0.306, 1.099, 0.2155, 1.152, 0.1378, 1.222, 0.07636, 1.306, 0.03385, 1.402, 0.01211, 1.504, 0.01211, 1.609, 0.03385, 1.711, 0.07636, 1.806, 0.1378, 1.891, 0.2155, 1.961, 0.306, 2.013, 0.4054, 2.045, 0.5094, 2.056, 0.539, 2.055, 0.5685, 2.053, 0.5978, 2.048, 0.6268, 2.042, 0.6554, 2.034, 0.6835, 2.025, 0.7109, 2.014, 0.7377, 2.001, 0.7636, 1.987, 0.7887, 1.971, 0.8128, 1.954, 0.8358, 1.935, 0.8577, 1.915, 0.8783, 1.894, 0.8976, 1.871, 0.9156, 1.848, 0.9322, 1.823, 0.9472, 1.798, 0.9608, 1.771, 0.9727, 1.744, 0.983, 1.716, 0.9917, 1.688, 0.9987, 1.659, 1.004, 1.63, 1.007, 1.601, 1.009, 1.571, 1.009, 1.541, 1.007, 1.512, 1.004, 1.482, 0.9987, 1.453, 0.9917, 1.424, 0.983, 1.396, 0.9727, 1.368, 0.9608, 1.341, 0.9472, 1.315, 0.9322, 1.289, 0.9156, 1.265, 0.8976, 1.241, 0.8783, 1.219, 0.8577, 1.197, 0.8358, 1.177, 0.8128, 1.159, 0.7887, 1.142, 0.7636, 1.126, 0.7377, 1.111, 0.7109, 1.099, 0.6835, 1.088, 0.6554, 1.078, 0.6268, 1.07, 0.5978, 1.064, 0.5685, 1.06, 0.539, 1.057, 0.5094, 1.056, 0.4798, 1.057, 0.4502, 1.06, 0.4209, 1.064, 0.3919, 1.07, 0.3633, 1.078, 0.3353, 1.088, 0.3078, 1.099, 0.2811, 1.111, 0.2551, 1.126, 0.2301, 1.142, 0.206, 1.159, 0.183, 1.177, 0.1611, 1.197, 0.1405, 1.219, 0.1211, 1.241, 0.1031, 1.265, 0.08658, 1.289, 0.07151, 1.315, 0.05798, 1.341, 0.04603, 1.368, 0.03571, 1.396, 0.02706, 1.424, 0.0201, 1.453, 0.01485, 1.482, 0.01135, 1.512, 0.009595, 1.541, 0.009595, 1.571, 0.01135, 1.601, 0.01485, 1.63, 0.0201, 1.659, 0.02706, 1.688, 0.03571, 1.716, 0.04603, 1.744, 0.05798, 1.771, 0.07151, 1.798, 0.08658, 1.823, 0.1031, 1.848, 0.1211, 1.871, 0.1405, 1.894, 0.1611, 1.915, 0.183, 1.935, 0.206, 1.954, 0.2301, 1.971, 0.2551, 1.987, 0.2811, 2.001, 0.3078, 2.014, 0.3353, 2.025, 0.3633, 2.034, 0.3919, 2.042, 0.4209, 2.048, 0.4502, 2.053, 0.4798, 2.055, 0.5094, 2.056, 0.5775, 2.052, 0.6443, 2.038, 0.7086, 2.015, 0.7692, 1.983, 0.8249, 1.944, 0.8748, 1.898, 0.9179, 1.845, 0.9533, 1.786, 0.9805, 1.724, 0.9989, 1.658, 1.008, 1.59, 1.008, 1.522, 0.9989, 1.455, 0.9805, 1.389, 0.9533, 1.326, 0.9179, 1.268, 0.8748, 1.215, 0.8249, 1.168, 0.7692, 1.129, 0.7086, 1.098, 0.6443, 1.075, 0.5775, 1.061, 0.5094, 1.056, 0.4413, 1.061, 0.3745, 1.075, 0.3102, 1.098, 0.2496, 1.129, 0.1938, 1.168, 0.144, 1.215, 0.1009, 1.268, 0.06543, 1.326, 0.03824, 1.389, 0.01983, 1.455, 0.01054, 1.522, 0.01054, 1.59, 0.01983, 1.658, 0.03824, 1.724, 0.06543, 1.786, 0.1009, 1.845, 0.144, 1.898, 0.1938, 1.944, 0.2496, 1.983, 0.3102, 2.015, 0.3745, 2.038, 0.4413, 2.052, 0.5094, 2.056, 0.5775, 2.052, 0.6443, 2.038, 0.7086, 2.015, 0.7692, 1.983, 0.8249, 1.944, 0.8748, 1.898, 0.9179, 1.845, 0.9533, 1.786, 0.9805, 1.724, 0.9989, 1.658, 1.008, 1.59, 1.008, 1.522, 0.9989, 1.455, 0.9805, 1.389, 0.9533, 1.326, 0.9179, 1.268, 0.8748, 1.215, 0.8249, 1.168, 0.7692, 1.129, 0.7086, 1.098, 0.6443, 1.075, 0.5775, 1.061, 0.5094, 1.056, 0.4413, 1.061, 0.3745, 1.075, 0.3102, 1.098, 0.2496, 1.129, 0.1938, 1.168, 0.144, 1.215, 0.1009, 1.268, 0.06543, 1.326, 0.03824, 1.389, 0.01983, 1.455, 0.01054, 1.522, 0.01054, 1.59, 0.01983, 1.658, 0.03824, 1.724, 0.06543, 1.786, 0.1009, 1.845, 0.144, 1.898, 0.1938, 1.944, 0.2496, 1.983, 0.3102, 2.015, 0.3745, 2.038, 0.4413, 2.052, 0.5094, 2.056, 0.9424, 1.806, 0.9424, 1.306, 0.5094, 1.056, 0.07636, 1.306, 0.07636, 1.806, 0.5094, 2.056, 0.5987, 2.048, 0.6851, 2.024, 0.7658, 1.985, 0.8383, 1.933, 0.9003, 1.868, 0.9497, 1.793, 0.9849, 1.711, 1.005, 1.623, 1.009, 1.534, 0.9968, 1.445, 0.9691, 1.36, 0.9267, 1.281, 0.8708, 1.211, 0.8033, 1.152, 0.7263, 1.106, 0.6424, 1.074, 0.5542, 1.058, 0.4646, 1.058, 0.3764, 1.074, 0.2924, 1.106, 0.2155, 1.152, 0.148, 1.211, 0.09209, 1.281, 0.04961, 1.36, 0.02191, 1.445, 0.009878, 1.534, 0.0139, 1.623, 0.03385, 1.711, 0.06908, 1.793, 0.1185, 1.868, 0.1804, 1.933, 0.2529, 1.985, 0.3337, 2.024, 0.4201, 2.048, 0.009375, 1.056, 1.009, 1.056, 1.009, 2.056, 0.009375, 2.056, 0.009375, 1.056, 1.009, 1.056, 1.009, 2.056, 0.009375, 2.056, 0.009375, 1.056, 1.009, 1.056, 1.009, 2.056, 0.009375, 2.056, 0.009375, 1.056, 1.009, 1.056, 1.009, 2.056, 0.009375, 2.056, 0.009375, 1.056, 1.009, 1.056, 1.009, 2.056, 0.009375, 2.056, 0.009375, 1.056, 1.009, 1.056, 1.009, 2.056, 0.009375, 2.056, 0.009375, 1.056, 1.009, 1.056, 1.009, 2.056, 0.009375, 2.056, 0.5094, 2.056, 0.629, 2.042, 0.7417, 1.999, 0.8409, 1.931, 0.9209, 1.84, 0.9769, 1.734, 1.006, 1.617, 1.006, 1.496, 0.9769, 1.379, 0.9209, 1.272, 0.8409, 1.182, 0.7417, 1.114, 0.629, 1.071, 0.5094, 1.056, 0.3897, 1.071, 0.277, 1.114, 0.1778, 1.182, 0.09788, 1.272, 0.04187, 1.379, 0.01302, 1.496, 0.01302, 1.617, 0.04187, 1.734, 0.09788, 1.84, 0.1778, 1.931, 0.277, 1.999, 0.3897, 2.042, 0.5094, 2.056, 0.7594, 1.989, 0.9424, 1.806, 1.009, 1.556, 0.9424, 1.306, 0.7594, 1.123, 0.5094, 1.056, 0.2594, 1.123, 0.07636, 1.306, 0.009375, 1.556, 0.07636, 1.806, 0.2594, 1.989, 0.009375, 1.056, 1.009, 1.056, 1.009, 2.056, 0.009375, 2.056, 0.5094, 2.056, 0.7263, 2.007, 0.9003, 1.868, 0.9968, 1.668, 0.9968, 1.445, 0.9003, 1.245, 0.7263, 1.106, 0.5094, 1.056, 0.2924, 1.106, 0.1185, 1.245, 0.02191, 1.445, 0.02191, 1.668, 0.1185, 1.868, 0.2924, 2.007, 0.5094, 2.056, 0.5746, 2.052, 0.6388, 2.039, 0.7007, 2.018, 0.7594, 1.989, 0.8138, 1.953, 0.8629, 1.91, 0.9061, 1.861, 0.9424, 1.806, 0.9713, 1.748, 0.9923, 1.686, 1.005, 1.622, 1.009, 1.556, 1.005, 1.491, 0.9923, 1.427, 0.9713, 1.365, 0.9424, 1.306, 0.9061, 1.252, 0.8629, 1.203, 0.8138, 1.16, 0.7594, 1.123, 0.7007, 1.094, 0.6388, 1.073, 0.5746, 1.061, 0.5094, 1.056, 0.4441, 1.061, 0.38, 1.073, 0.318, 1.094, 0.2594, 1.123, 0.205, 1.16, 0.1558, 1.203, 0.1127, 1.252, 0.07636, 1.306, 0.04744, 1.365, 0.02641, 1.427, 0.01365, 1.491, 0.009375, 1.556, 0.01365, 1.622, 0.02641, 1.686, 0.04744, 1.748, 0.07636, 1.806, 0.1127, 1.861, 0.1558, 1.91, 0.205, 1.953, 0.2594, 1.989, 0.318, 2.018, 0.38, 2.039, 0.4441, 2.052, 0.5094, 2.056, 0.8629, 1.91, 1.009, 1.556, 0.8629, 1.203, 0.5094, 1.056, 0.1558, 1.203, 0.009375, 1.556, 0.1558, 1.91, 0.5094, 2.056, 0.8033, 1.961, 0.9849, 1.711, 0.9849, 1.402, 0.8033, 1.152, 0.5094, 1.056, 0.2155, 1.152, 0.03385, 1.402, 0.03385, 1.711, 0.2155, 1.961, 0.5094, 2.056, 0.8308, 1.939, 1.002, 1.643, 0.9424, 1.306, 0.6804, 1.086, 0.3384, 1.086, 0.07636, 1.306, 0.01697, 1.643, 0.188, 1.939, 0.5094, 2.056, 0.5805, 2.051, 0.6502, 2.036, 0.7171, 2.011, 0.7797, 1.977, 0.8368, 1.934, 0.8872, 1.884, 0.93, 1.827, 0.9642, 1.764, 0.9891, 1.697, 1.004, 1.627, 1.009, 1.556, 1.004, 1.485, 0.9891, 1.415, 0.9642, 1.349, 0.93, 1.286, 0.8872, 1.229, 0.8368, 1.178, 0.7797, 1.136, 0.7171, 1.101, 0.6502, 1.077, 0.5805, 1.061, 0.5094, 1.056, 0.4382, 1.061, 0.3685, 1.077, 0.3017, 1.101, 0.2391, 1.136, 0.1819, 1.178, 0.1315, 1.229, 0.08875, 1.286, 0.05456, 1.349, 0.02963, 1.415, 0.01446, 1.485, 0.009375, 1.556, 0.01446, 1.627, 0.02963, 1.697, 0.05456, 1.764, 0.08875, 1.827, 0.1315, 1.884, 0.1819, 1.934, 0.2391, 1.977, 0.3017, 2.011, 0.3685, 2.036, 0.4382, 2.051, 0.5094, 2.056, 0.7594, 1.989, 0.9424, 1.806, 1.009, 1.556, 0.9424, 1.306, 0.7594, 1.123, 0.5094, 1.056, 0.2594, 1.123, 0.07636, 1.306, 0.009375, 1.556, 0.07636, 1.806, 0.2594, 1.989, 0.5094, 2.056, 0.5733, 2.052, 0.6362, 2.04, 0.697, 2.02, 0.7547, 1.992, 0.8084, 1.957, 0.8572, 1.915, 0.9003, 1.868, 0.9369, 1.815, 0.9666, 1.759, 0.9887, 1.699, 1.003, 1.636, 1.009, 1.572, 1.007, 1.508, 0.9968, 1.445, 0.9786, 1.384, 0.9527, 1.325, 0.9195, 1.27, 0.8795, 1.22, 0.8335, 1.176, 0.7821, 1.137, 0.7263, 1.106, 0.6669, 1.082, 0.605, 1.065, 0.5414, 1.057, 0.4773, 1.057, 0.4138, 1.065, 0.3518, 1.082, 0.2924, 1.106, 0.2366, 1.137, 0.1853, 1.176, 0.1392, 1.22, 0.09929, 1.27, 0.06608, 1.325, 0.04014, 1.384, 0.02191, 1.445, 0.01169, 1.508, 0.009632, 1.572, 0.01578, 1.636, 0.03004, 1.699, 0.05217, 1.759, 0.0818, 1.815, 0.1185, 1.868, 0.1615, 1.915, 0.2103, 1.957, 0.264, 1.992, 0.3217, 2.02, 0.3825, 2.04, 0.4454, 2.052, 0.5094, 2.056, 0.9003, 1.868, 0.9968, 1.445, 0.7263, 1.106, 0.2924, 1.106, 0.02191, 1.445, 0.1185, 1.868, 0.5094, 2.056, 0.5822, 2.051, 0.6534, 2.035, 0.7216, 2.009, 0.7853, 1.973, 0.843, 1.929, 0.8937, 1.876, 0.9362, 1.817, 0.9695, 1.752, 0.9931, 1.683, 1.006, 1.611, 1.009, 1.538, 1.001, 1.465, 0.9826, 1.395, 0.954, 1.328, 0.916, 1.265, 0.8693, 1.209, 0.815, 1.161, 0.7541, 1.12, 0.688, 1.089, 0.6181, 1.068, 0.5459, 1.058, 0.4729, 1.058, 0.4007, 1.068, 0.3308, 1.089, 0.2647, 1.12, 0.2038, 1.161, 0.1494, 1.209, 0.1027, 1.265, 0.0647, 1.328, 0.03616, 1.395, 0.01769, 1.465, 0.009709, 1.538, 0.01237, 1.611, 0.02563, 1.683, 0.0492, 1.752, 0.08258, 1.817, 0.1251, 1.876, 0.1757, 1.929, 0.2335, 1.973, 0.2971, 2.009, 0.3653, 2.035, 0.4366, 2.051, 0.5094, 2.056, 0.5555, 2.054, 0.6012, 2.048, 0.6462, 2.037, 0.69, 2.022, 0.7322, 2.004, 0.7726, 1.981, 0.8107, 1.955, 0.8462, 1.926, 0.8789, 1.893, 0.9084, 1.858, 0.9345, 1.819, 0.957, 1.779, 0.9756, 1.737, 0.9903, 1.693, 1.001, 1.648, 1.007, 1.602, 1.009, 1.556, 1.007, 1.51, 1.001, 1.464, 0.9903, 1.419, 0.9756, 1.376, 0.957, 1.333, 0.9345, 1.293, 0.9084, 1.255, 0.8789, 1.219, 0.8462, 1.187, 0.8107, 1.157, 0.7726, 1.131, 0.7322, 1.109, 0.69, 1.09, 0.6462, 1.075, 0.6012, 1.065, 0.5555, 1.058, 0.5094, 1.056, 0.4632, 1.058, 0.4175, 1.065, 0.3725, 1.075, 0.3288, 1.09, 0.2865, 1.109, 0.2462, 1.131, 0.2081, 1.157, 0.1725, 1.187, 0.1399, 1.219, 0.1104, 1.255, 0.08427, 1.293, 0.06179, 1.333, 0.04314, 1.376, 0.02846, 1.419, 0.01789, 1.464, 0.01151, 1.51, 0.009375, 1.556, 0.01151, 1.602, 0.01789, 1.648, 0.02846, 1.693, 0.04314, 1.737, 0.06179, 1.779, 0.08427, 1.819, 0.1104, 1.858, 0.1399, 1.893, 0.1725, 1.926, 0.2081, 1.955, 0.2462, 1.981, 0.2865, 2.004, 0.3288, 2.022, 0.3725, 2.037, 0.4175, 2.048, 0.4632, 2.054, 0.5094, 2.056, 0.8629, 1.91, 1.009, 1.556, 0.8629, 1.203, 0.5094, 1.056, 0.1558, 1.203, 0.009375, 1.556, 0.1558, 1.91, 0.5094, 2.056, 0.629, 2.042, 0.7417, 1.999, 0.8409, 1.931, 0.9209, 1.84, 0.9769, 1.734, 1.006, 1.617, 1.006, 1.496, 0.9769, 1.379, 0.9209, 1.272, 0.8409, 1.182, 0.7417, 1.114, 0.629, 1.071, 0.5094, 1.056, 0.3897, 1.071, 0.277, 1.114, 0.1778, 1.182, 0.09788, 1.272, 0.04187, 1.379, 0.01302, 1.496, 0.01302, 1.617, 0.04187, 1.734, 0.09788, 1.84, 0.1778, 1.931, 0.277, 1.999, 0.3897, 2.042, 0.5094, 2.056, 0.9424, 1.806, 0.9424, 1.306, 0.5094, 1.056, 0.07636, 1.306, 0.07636, 1.806, 0.5094, 2.056, 0.8629, 1.91, 1.009, 1.556, 0.8629, 1.203, 0.5094, 1.056, 0.1558, 1.203, 0.009375, 1.556, 0.1558, 1.91, 0.5094, 2.056, 0.604, 2.047, 0.6952, 2.02, 0.7797, 1.977, 0.8544, 1.918, 0.9167, 1.846, 0.9642, 1.764, 0.9953, 1.674, 1.009, 1.58, 1.004, 1.485, 0.9819, 1.393, 0.9424, 1.306, 0.8872, 1.229, 0.8185, 1.163, 0.7385, 1.112, 0.6502, 1.077, 0.5569, 1.059, 0.4618, 1.059, 0.3685, 1.077, 0.2803, 1.112, 0.2003, 1.163, 0.1315, 1.229, 0.07636, 1.306, 0.03687, 1.393, 0.01446, 1.485, 0.009941, 1.58, 0.02347, 1.674, 0.05456, 1.764, 0.1021, 1.846, 0.1643, 1.918, 0.2391, 1.977, 0.3235, 2.02, 0.4148, 2.047, 0.5094, 2.056, 0.9849, 1.711, 0.8033, 1.152, 0.2155, 1.152, 0.03385, 1.711, 0.5094, 2.056, 0.9003, 1.868, 0.9968, 1.445, 0.7263, 1.106, 0.2924, 1.106, 0.02191, 1.445, 0.1185, 1.868, 0.5094, 2.056, 0.5486, 2.055, 0.5876, 2.05, 0.6261, 2.042, 0.6639, 2.032, 0.7007, 2.018, 0.7364, 2.002, 0.7706, 1.983, 0.8033, 1.961, 0.8341, 1.936, 0.8629, 1.91, 0.8896, 1.881, 0.9139, 1.85, 0.9357, 1.817, 0.9549, 1.783, 0.9713, 1.748, 0.9849, 1.711, 0.9956, 1.673, 1.003, 1.634, 1.008, 1.595, 1.009, 1.556, 1.008, 1.517, 1.003, 1.478, 0.9956, 1.44, 0.9849, 1.402, 0.9713, 1.365, 0.9549, 1.329, 0.9357, 1.295, 0.9139, 1.262, 0.8896, 1.232, 0.8629, 1.203, 0.8341, 1.176, 0.8033, 1.152, 0.7706, 1.13, 0.7364, 1.111, 0.7007, 1.094, 0.6639, 1.081, 0.6261, 1.07, 0.5876, 1.062, 0.5486, 1.058, 0.5094, 1.056, 0.4701, 1.058, 0.4312, 1.062, 0.3927, 1.07, 0.3549, 1.081, 0.318, 1.094, 0.2824, 1.111, 0.2481, 1.13, 0.2155, 1.152, 0.1847, 1.176, 0.1558, 1.203, 0.1292, 1.232, 0.1049, 1.262, 0.08305, 1.295, 0.06387, 1.329, 0.04743, 1.365, 0.03385, 1.402, 0.02319, 1.44, 0.01553, 1.478, 0.01092, 1.517, 0.009375, 1.556, 0.01092, 1.595, 0.01553, 1.634, 0.02319, 1.673, 0.03385, 1.711, 0.04744, 1.748, 0.06387, 1.783, 0.08306, 1.817, 0.1049, 1.85, 0.1292, 1.881, 0.1558, 1.91, 0.1847, 1.936, 0.2155, 1.961, 0.2481, 1.983, 0.2824, 2.002, 0.318, 2.018, 0.3549, 2.032, 0.3927, 2.042, 0.4312, 2.05, 0.4701, 2.055])
me_cube_002.materials.append(mat_material_kitchen)
me_cube_002.materials.append(mat_material_living)
me_cube_002.materials.append(mat_material_bedroom)
me_cube_002.materials.append(mat_material_office)
me_cube_002.materials.append(mat_material_bathroom1)
me_cube_002.materials.append(mat_material_bathroom2)
me_cube_002.materials.append(mat_material_floor)
me_cube_002.materials.append(mat_material_pass)
me_cube_002.materials.append(mat_materia_other)
me_cube_002.use_remesh_preserve_volume = False
me_cube_002.use_remesh_preserve_attributes = False
me_cube_002.use_mirror_vertex_groups = False
me_cube_002.update()

# ---- objects
ob_point_007 = bpy.data.objects.new('Point.007', light_point_007)
ob_point_006 = bpy.data.objects.new('Point.006', light_point_006)
ob_point_005 = bpy.data.objects.new('Point.005', light_point_005)
ob_point_004 = bpy.data.objects.new('Point.004', light_point_004)
ob_point_003 = bpy.data.objects.new('Point.003', light_point_003)
ob_point_002 = bpy.data.objects.new('Point.002', light_point_002)
ob_point_001 = bpy.data.objects.new('Point.001', light_point_001)
ob_point = bpy.data.objects.new('Point', light_point)
ob_lamp = bpy.data.objects.new('Lamp', light_lamp)
ob_camera = bpy.data.objects.new('Camera', cam_camera)
ob_base = bpy.data.objects.new('Base', me_cube_002)

# ---- transforms, parenting, visibility, modifiers, constraints
ob_point_007.location = (-10.65, -9.196, 6.704)
ob_point_007.lineart.crease_threshold = 0.0
ob_point_006.location = (11.34, -9.196, 6.704)
ob_point_006.lineart.crease_threshold = 0.0
ob_point_005.location = (11.34, 11.93, 6.704)
ob_point_005.lineart.crease_threshold = 0.0
ob_point_004.location = (-10.65, 11.93, 6.704)
ob_point_004.lineart.crease_threshold = 0.0
ob_point_003.location = (-10.65, 11.93, 0.7626)
ob_point_003.lineart.crease_threshold = 0.0
ob_point_002.location = (11.34, 11.93, 0.7626)
ob_point_002.lineart.crease_threshold = 0.0
ob_point_001.location = (11.34, -9.196, 0.7626)
ob_point_001.lineart.crease_threshold = 0.0
ob_point.location = (-10.65, -9.196, 0.7626)
ob_point.lineart.crease_threshold = 0.0
ob_lamp.location = (4.076, 1.005, 5.904)
ob_lamp.rotation_euler = (0.6503, 0.05522, 1.866)
ob_lamp.lock_rotations_4d = False
ob_lamp.empty_display_type = 'ARROWS'
ob_lamp.color = (0.0, 0.0, 0.0, 0.0)
ob_lamp.lineart.crease_threshold = 0.0
ob_camera.location = (7.481, -6.508, 5.344)
ob_camera.rotation_euler = (1.109, 0.01082, 0.8149)
ob_camera.lock_rotations_4d = False
ob_camera.empty_display_type = 'ARROWS'
ob_camera.color = (0.0, 0.0, 0.0, 0.0)
ob_camera.display_type = 'WIRE'
ob_camera.lineart.crease_threshold = 0.0
ob_base.location = (0.0, 0.0, 2.871)
ob_base.scale = (7.223, 7.223, -2.109)
ob_base.lock_rotations_4d = False
ob_base.empty_display_type = 'ARROWS'
ob_base.lineart.crease_threshold = 0.0
_m = ob_base.modifiers.new('Boolean', 'BOOLEAN')
_m.operation = 'INTERSECT'
_m.solver = 'FAST'

# ---- collection membership
col_collection_1.objects.link(ob_point_007)
col_collection_1.objects.link(ob_point_006)
col_collection_1.objects.link(ob_point_005)
col_collection_1.objects.link(ob_point_004)
col_collection_1.objects.link(ob_point_003)
col_collection_1.objects.link(ob_point_002)
col_collection_1.objects.link(ob_point_001)
col_collection_1.objects.link(ob_point)
col_collection_1.objects.link(ob_lamp)
col_collection_1.objects.link(ob_camera)
col_collection_1.objects.link(ob_base)

# ---- scene / render settings (as saved in the file)
scene.camera = ob_camera
scene.frame_start = 1; scene.frame_end = 250; scene.frame_set(1)
scene.render.engine = 'BLENDER_EEVEE_NEXT'
scene.render.resolution_percentage = 50
scene.render.dither_intensity = 0.0
scene.cycles.use_denoising = False
scene.cycles.samples = 10
scene.cycles.sampling_pattern = 'TABULATED_SOBOL'
scene.cycles.light_sampling_threshold = 0.0
scene.cycles.use_adaptive_sampling = False
scene.cycles.use_light_tree = False
scene.cycles.blur_glossy = 0.0
scene.cycles.pixel_filter_type = 'GAUSSIAN'
scene.cycles.sample_clamp_indirect = 0.0
scene.view_settings.view_transform = 'Standard'
bpy.context.view_layer.update()
